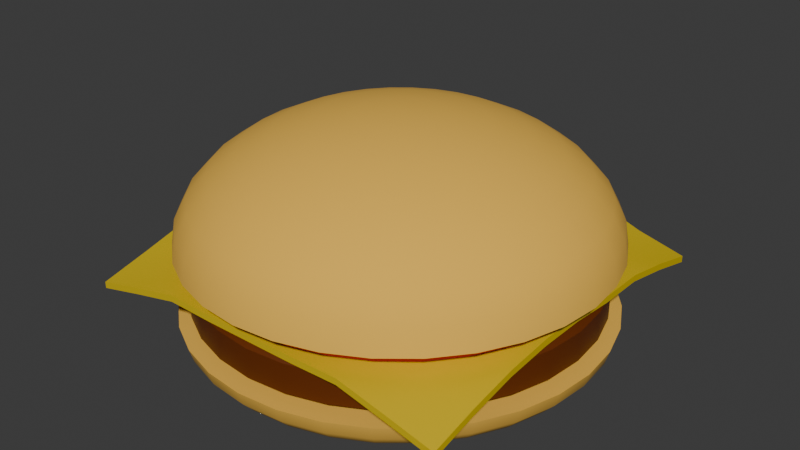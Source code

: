 # Source: burger.blend  (saved by Blender 4.4.30; exported with 4.5.12 LTS)
import bpy
from mathutils import Matrix  # noqa: F401  (used for matrix-valued properties, if any)

bpy.ops.wm.read_factory_settings(use_empty=True)
scene = bpy.context.scene
scene.name = 'Scene'

# ---- collections
col_collection = bpy.data.collections.new('Collection'); scene.collection.children.link(col_collection)

# ---- materials (node trees are filled in below, after node groups)
mat_bun = bpy.data.materials.new('bun')
mat_material_002 = bpy.data.materials.new('Material.002')
mat_material_001 = bpy.data.materials.new('Material.001')
mat_material_003 = bpy.data.materials.new('Material.003')

# ---- node groups
ng_smooth_by_angle = bpy.data.node_groups.new('Smooth by Angle', 'GeometryNodeTree')
_s = ng_smooth_by_angle.interface.new_socket(name='Mesh', in_out='OUTPUT', socket_type='NodeSocketGeometry')
_s = ng_smooth_by_angle.interface.new_socket(name='Mesh', in_out='INPUT', socket_type='NodeSocketGeometry')
_s = ng_smooth_by_angle.interface.new_socket(name='Angle', in_out='INPUT', socket_type='NodeSocketFloat')
_s.subtype = 'ANGLE'
_s.default_value = 0.5236
_s.min_value = 0.0
_s.max_value = 3.142
_s.description = 'Maximum face angle for smooth edges'
_s = ng_smooth_by_angle.interface.new_socket(name='Ignore Sharpness', in_out='INPUT', socket_type='NodeSocketBool')
_s.force_non_field = True
ng_smooth_by_angle.description = 'Set the sharpness of mesh edges based on the angle between the neighboring faces'
ng_smooth_by_angle.is_modifier = True
_N = ng_smooth_by_angle.nodes; _L = ng_smooth_by_angle.links
n0 = _N.new('GeometryNodeSetShadeSmooth'); n0.name = 'Set Shade Smooth'; n0.location = (120, -80)
n0.domain = 'EDGE'
n1 = _N.new('GeometryNodeSetShadeSmooth'); n1.name = 'Set Shade Smooth.001'; n1.location = (300, -80)
n2 = _N.new('NodeGroupOutput'); n2.name = 'Group Output'; n2.location = (480, -80)
n3 = _N.new('GeometryNodeInputMeshEdgeAngle'); n3.name = 'Edge Angle'; n3.location = (-440, -240)
n4 = _N.new('NodeGroupInput'); n4.name = 'Group Input'; n4.location = (-80, -80)
n5 = _N.new('GeometryNodeInputEdgeSmooth'); n5.name = 'Is Edge Smooth'; n5.location = (-260, -120)
n6 = _N.new('GeometryNodeInputShadeSmooth'); n6.name = 'Is Shade Smooth'; n6.location = (-440, -397)
n7 = _N.new('FunctionNodeCompare'); n7.name = 'Compare'; n7.location = (-260, -260)
n7.operation = 'LESS_EQUAL'
n7.inputs[6].default_value = (0.0, 0.0, 0.0, 0.0)
n7.inputs[7].default_value = (0.0, 0.0, 0.0, 0.0)
n8 = _N.new('FunctionNodeBooleanMath'); n8.name = 'Boolean Math.001'; n8.location = (-80, -260)
n9 = _N.new('NodeGroupInput'); n9.name = 'Group Input.001'; n9.location = (-440, -329)
n10 = _N.new('NodeGroupInput'); n10.name = 'Group Input.002'; n10.location = (-259, -189)
n11 = _N.new('FunctionNodeBooleanMath'); n11.name = 'Boolean Math'; n11.location = (-80, -149)
n11.operation = 'OR'
n12 = _N.new('FunctionNodeBooleanMath'); n12.name = 'Boolean Math.002'; n12.location = (-260, -380)
n12.operation = 'OR'
n13 = _N.new('NodeGroupInput'); n13.name = 'Group Input.003'; n13.location = (-440, -460)
_L.new(n3.outputs[0], n7.inputs[0])
_L.new(n1.outputs[0], n2.inputs[0])
_L.new(n9.outputs[1], n7.inputs[1])
_L.new(n7.outputs[0], n8.inputs[0])
_L.new(n4.outputs[0], n0.inputs[0])
_L.new(n0.outputs[0], n1.inputs[0])
_L.new(n8.outputs[0], n0.inputs[2])
_L.new(n10.outputs[2], n11.inputs[1])
_L.new(n5.outputs[0], n11.inputs[0])
_L.new(n11.outputs[0], n0.inputs[1])
_L.new(n13.outputs[2], n12.inputs[1])
_L.new(n6.outputs[0], n12.inputs[0])
_L.new(n12.outputs[0], n8.inputs[1])
n2.is_active_output = True

# ---- material node trees
mat_bun.use_nodes = True; mat_bun.node_tree.nodes.clear()
_N = mat_bun.node_tree.nodes; _L = mat_bun.node_tree.links
n0 = _N.new('ShaderNodeBsdfPrincipled'); n0.name = 'Principled BSDF'; n0.location = (10, 300)
n0.inputs[0].default_value = (0.8712, 0.4959, 0.06258, 1.0)
n0.inputs[2].default_value = 1.0
n1 = _N.new('ShaderNodeOutputMaterial'); n1.name = 'Material Output'; n1.location = (300, 300)
_L.new(n0.outputs[0], n1.inputs[0])
n1.is_active_output = True
mat_material_002.use_nodes = True; mat_material_002.node_tree.nodes.clear()
_N = mat_material_002.node_tree.nodes; _L = mat_material_002.node_tree.links
n0 = _N.new('ShaderNodeBsdfPrincipled'); n0.name = 'Principled BSDF'; n0.location = (10, 300)
n0.inputs[0].default_value = (0.1263, 0.02433, 0.0, 1.0)
n1 = _N.new('ShaderNodeOutputMaterial'); n1.name = 'Material Output'; n1.location = (300, 300)
_L.new(n0.outputs[0], n1.inputs[0])
n1.is_active_output = True
mat_material_001.use_nodes = True; mat_material_001.node_tree.nodes.clear()
_N = mat_material_001.node_tree.nodes; _L = mat_material_001.node_tree.links
n0 = _N.new('ShaderNodeBsdfPrincipled'); n0.name = 'Principled BSDF'; n0.location = (10, 300)
n0.inputs[0].default_value = (0.8004, 0.0, 0.005203, 1.0)
n1 = _N.new('ShaderNodeOutputMaterial'); n1.name = 'Material Output'; n1.location = (300, 300)
_L.new(n0.outputs[0], n1.inputs[0])
n1.is_active_output = True
mat_material_003.use_nodes = True; mat_material_003.node_tree.nodes.clear()
_N = mat_material_003.node_tree.nodes; _L = mat_material_003.node_tree.links
n0 = _N.new('ShaderNodeBsdfPrincipled'); n0.name = 'Principled BSDF'; n0.location = (10, 300)
n0.inputs[0].default_value = (0.6979, 0.5006, 0.0, 1.0)
n1 = _N.new('ShaderNodeOutputMaterial'); n1.name = 'Material Output'; n1.location = (300, 300)
_L.new(n0.outputs[0], n1.inputs[0])
n1.is_active_output = True

# ---- world
world_world = bpy.data.worlds.new('World'); scene.world = world_world
world_world.use_nodes = True; world_world.node_tree.nodes.clear()
_N = world_world.node_tree.nodes; _L = world_world.node_tree.links
n0 = _N.new('ShaderNodeOutputWorld'); n0.name = 'World Output'; n0.location = (300, 300)
n1 = _N.new('ShaderNodeBackground'); n1.name = 'Background'; n1.location = (10, 300)
n1.inputs[0].default_value = (0.05088, 0.05088, 0.05088, 1.0)
_L.new(n1.outputs[0], n0.inputs[0])
n0.is_active_output = True
world_world.color = (0.05088, 0.05088, 0.05088)
world_world.sun_shadow_jitter_overblur = 0.0

# ---- meshes
me_sphere = bpy.data.meshes.new('Sphere')
me_sphere.from_pydata([(0.0, 0.09117, 0.1114), (0.0, 0.1364, 0.08535), (0.0, 0.1609, 0.05129), (0.0, 0.1641, 0.03287), (0.006246, 0.0314, 0.1255), (0.01225, 0.06159, 0.1201), (0.01779, 0.08942, 0.1114), (0.02264, 0.1138, 0.09966), (0.02662, 0.1338, 0.08535), (0.02958, 0.1487, 0.06902), (0.0314, 0.1579, 0.05129), (0.03201, 0.1609, 0.03287), (0.01225, 0.02958, 0.1255), (0.02403, 0.05802, 0.1201), (0.03489, 0.08423, 0.1114), (0.0444, 0.1072, 0.09966), (0.05221, 0.1261, 0.08535), (0.05802, 0.1401, 0.06902), (0.06159, 0.1487, 0.05129), (0.0628, 0.1516, 0.03287), (0.01779, 0.02662, 0.1255), (0.03489, 0.05221, 0.1201), (0.05065, 0.0758, 0.1114), (0.06447, 0.09648, 0.09966), (0.0758, 0.1134, 0.08535), (0.08423, 0.1261, 0.06902), (0.08942, 0.1338, 0.05129), (0.09117, 0.1364, 0.03287), (0.02264, 0.02264, 0.1255), (0.0444, 0.0444, 0.1201), (0.06447, 0.06447, 0.1114), (0.08205, 0.08205, 0.09966), (0.09648, 0.09648, 0.08535), (0.1072, 0.1072, 0.06902), (0.1138, 0.1138, 0.05129), (0.116, 0.116, 0.03287), (0.02662, 0.01779, 0.1255), (0.05221, 0.03489, 0.1201), (0.0758, 0.05065, 0.1114), (0.09648, 0.06447, 0.09966), (0.1134, 0.0758, 0.08535), (0.1261, 0.08423, 0.06902), (0.1338, 0.08942, 0.05129), (0.1364, 0.09117, 0.03287), (0.0, 0.0, 0.1273), (0.02958, 0.01225, 0.1255), (0.05802, 0.02403, 0.1201), (0.08423, 0.03489, 0.1114), (0.1072, 0.0444, 0.09966), (0.1261, 0.05221, 0.08535), (0.1401, 0.05802, 0.06902), (0.1487, 0.06159, 0.05129), (0.1516, 0.0628, 0.03287), (0.0314, 0.006246, 0.1255), (0.06159, 0.01225, 0.1201), (0.08942, 0.01779, 0.1114), (0.1138, 0.02264, 0.09966), (0.1338, 0.02662, 0.08535), (0.1487, 0.02958, 0.06902), (0.1579, 0.0314, 0.05129), (0.1609, 0.03201, 0.03287), (0.03201, -1.834e-09, 0.1255), (0.0628, -3.668e-09, 0.1201), (0.09117, -8.558e-09, 0.1114), (0.116, 2.445e-09, 0.09966), (0.1364, -1.467e-08, 0.08535), (0.1516, 7.336e-09, 0.06902), (0.1609, -1.467e-08, 0.05129), (0.1641, -2.69e-08, 0.03287), (0.0314, -0.006246, 0.1255), (0.06159, -0.01225, 0.1201), (0.08942, -0.01779, 0.1114), (0.1138, -0.02264, 0.09966), (0.1338, -0.02662, 0.08535), (0.1487, -0.02958, 0.06902), (0.1579, -0.0314, 0.05129), (0.1609, -0.03201, 0.03287), (0.02958, -0.01225, 0.1255), (0.05802, -0.02403, 0.1201), (0.08423, -0.03489, 0.1114), (0.1072, -0.0444, 0.09966), (0.1261, -0.05221, 0.08535), (0.1401, -0.05802, 0.06902), (0.1487, -0.06159, 0.05129), (0.1516, -0.0628, 0.03287), (0.02662, -0.01779, 0.1255), (0.05221, -0.03489, 0.1201), (0.0758, -0.05065, 0.1114), (0.09648, -0.06447, 0.09966), (0.1134, -0.0758, 0.08535), (0.1261, -0.08423, 0.06902), (0.1338, -0.08942, 0.05129), (0.1364, -0.09117, 0.03287), (0.02264, -0.02264, 0.1255), (0.0444, -0.0444, 0.1201), (0.06447, -0.06447, 0.1114), (0.08205, -0.08205, 0.09966), (0.09648, -0.09648, 0.08535), (0.1072, -0.1072, 0.06902), (0.1138, -0.1138, 0.05129), (0.116, -0.116, 0.03287), (0.01779, -0.02662, 0.1255), (0.03489, -0.05221, 0.1201), (0.05065, -0.0758, 0.1114), (0.06447, -0.09648, 0.09966), (0.0758, -0.1134, 0.08535), (0.08423, -0.1261, 0.06902), (0.08942, -0.1338, 0.05129), (0.09117, -0.1364, 0.03287), (0.01225, -0.02958, 0.1255), (0.02403, -0.05802, 0.1201), (0.03489, -0.08423, 0.1114), (0.0444, -0.1072, 0.09966), (0.05221, -0.1261, 0.08535), (0.05802, -0.1401, 0.06902), (0.06159, -0.1487, 0.05129), (0.0628, -0.1516, 0.03287), (0.006246, -0.0314, 0.1255), (0.01225, -0.06159, 0.1201), (0.01779, -0.08942, 0.1114), (0.02264, -0.1138, 0.09966), (0.02662, -0.1338, 0.08535), (0.02958, -0.1487, 0.06902), (0.0314, -0.1579, 0.05129), (0.03201, -0.1609, 0.03287), (-1.223e-09, -0.03201, 0.1255), (-8.558e-09, -0.0628, 0.1201), (-1.589e-08, -0.09117, 0.1114), (-2.445e-09, -0.116, 0.09966), (-1.712e-08, -0.1364, 0.08535), (4.891e-09, -0.1516, 0.06902), (-2.201e-08, -0.1609, 0.05129), (-5.38e-08, -0.1641, 0.03287), (-0.006246, -0.0314, 0.1255), (-0.01225, -0.06159, 0.1201), (-0.01779, -0.08942, 0.1114), (-0.02264, -0.1138, 0.09966), (-0.02662, -0.1338, 0.08535), (-0.02958, -0.1487, 0.06902), (-0.0314, -0.1579, 0.05129), (-0.03201, -0.1609, 0.03287), (-0.01225, -0.02958, 0.1255), (-0.02403, -0.05802, 0.1201), (-0.03489, -0.08423, 0.1114), (-0.0444, -0.1072, 0.09966), (-0.05221, -0.1261, 0.08535), (-0.05802, -0.1401, 0.06902), (-0.06159, -0.1487, 0.05129), (-0.0628, -0.1516, 0.03287), (-0.01779, -0.02662, 0.1255), (-0.03489, -0.05221, 0.1201), (-0.05065, -0.0758, 0.1114), (-0.06447, -0.09648, 0.09966), (-0.0758, -0.1134, 0.08535), (-0.08423, -0.1261, 0.06902), (-0.08942, -0.1338, 0.05129), (-0.09117, -0.1364, 0.03287), (-0.02264, -0.02264, 0.1255), (-0.0444, -0.0444, 0.1201), (-0.06447, -0.06447, 0.1114), (-0.08205, -0.08205, 0.09966), (-0.09648, -0.09648, 0.08535), (-0.1072, -0.1072, 0.06902), (-0.1138, -0.1138, 0.05129), (-0.116, -0.116, 0.03287), (-0.02662, -0.01779, 0.1255), (-0.05221, -0.03489, 0.1201), (-0.0758, -0.05065, 0.1114), (-0.09648, -0.06447, 0.09966), (-0.1134, -0.0758, 0.08535), (-0.1261, -0.08423, 0.06902), (-0.1338, -0.08942, 0.05129), (-0.1364, -0.09117, 0.03287), (-0.02958, -0.01225, 0.1255), (-0.05802, -0.02403, 0.1201), (-0.08423, -0.03489, 0.1114), (-0.1072, -0.0444, 0.09966), (-0.1261, -0.05221, 0.08535), (-0.1401, -0.05802, 0.06902), (-0.1487, -0.06159, 0.05129), (-0.1516, -0.0628, 0.03287), (-0.0314, -0.006246, 0.1255), (-0.06159, -0.01225, 0.1201), (-0.08942, -0.01779, 0.1114), (-0.1138, -0.02264, 0.09966), (-0.1338, -0.02662, 0.08535), (-0.1487, -0.02958, 0.06902), (-0.1579, -0.0314, 0.05129), (-0.1609, -0.03201, 0.03287), (-0.03201, 3.057e-09, 0.1255), (-0.0628, 8.558e-09, 0.1201), (-0.09117, 2.445e-08, 0.1114), (-0.116, 4.891e-09, 0.09966), (-0.1364, 2.69e-08, 0.08535), (-0.1516, 2.445e-09, 0.06902), (-0.1609, 4.401e-08, 0.05129), (-0.1641, 7.336e-08, 0.03287), (-0.0314, 0.006246, 0.1255), (-0.06159, 0.01225, 0.1201), (-0.08942, 0.01779, 0.1114), (-0.1138, 0.02264, 0.09966), (-0.1338, 0.02662, 0.08535), (-0.1487, 0.02958, 0.06902), (-0.1579, 0.0314, 0.05129), (-0.1609, 0.03201, 0.03287), (-0.02958, 0.01225, 0.1255), (-0.05802, 0.02403, 0.1201), (-0.08423, 0.03489, 0.1114), (-0.1072, 0.0444, 0.09966), (-0.1261, 0.05221, 0.08535), (-0.1401, 0.05802, 0.06902), (-0.1487, 0.06159, 0.05129), (-0.1516, 0.0628, 0.03287), (-0.02662, 0.01779, 0.1255), (-0.05221, 0.03489, 0.1201), (-0.0758, 0.05065, 0.1114), (-0.09648, 0.06447, 0.09966), (-0.1134, 0.0758, 0.08535), (-0.1261, 0.08423, 0.06902), (-0.1338, 0.08942, 0.05129), (-0.1364, 0.09117, 0.03287), (-0.02264, 0.02264, 0.1255), (-0.0444, 0.0444, 0.1201), (-0.06447, 0.06447, 0.1114), (-0.08205, 0.08205, 0.09966), (-0.09648, 0.09648, 0.08535), (-0.1072, 0.1072, 0.06902), (-0.1138, 0.1138, 0.05129), (-0.116, 0.116, 0.03287), (-0.01779, 0.02662, 0.1255), (-0.03489, 0.05221, 0.1201), (-0.05065, 0.0758, 0.1114), (-0.06447, 0.09648, 0.09966), (-0.0758, 0.1134, 0.08535), (-0.08423, 0.1261, 0.06902), (-0.08942, 0.1338, 0.05129), (-0.09117, 0.1364, 0.03287), (-0.01225, 0.02958, 0.1255), (-0.02403, 0.05802, 0.1201), (-0.03489, 0.08423, 0.1114), (-0.0444, 0.1072, 0.09966), (-0.05221, 0.1261, 0.08535), (-0.05802, 0.1401, 0.06902), (-0.06159, 0.1487, 0.05129), (-0.0628, 0.1516, 0.03287), (-0.006246, 0.0314, 0.1255), (-0.01225, 0.06159, 0.1201), (-0.01779, 0.08942, 0.1114), (-0.02264, 0.1138, 0.09966), (-0.02662, 0.1338, 0.08535), (-0.02958, 0.1487, 0.06902), (-0.0314, 0.1579, 0.05129), (-0.03201, 0.1609, 0.03287), (2.445e-09, 0.03201, 0.1255), (1.1e-08, 0.0628, 0.1201), (1.467e-08, 0.116, 0.09966), (9.781e-09, 0.1516, 0.06902), (0.0, -0.1364, -0.04928), (0.0, -0.1609, -0.02956), (0.0, -0.1641, -0.01889), (0.02662, -0.1338, -0.04928), (0.02958, -0.1487, -0.03982), (0.0314, -0.1579, -0.02956), (0.03201, -0.1609, -0.01889), (0.05221, -0.1261, -0.04928), (0.05802, -0.1401, -0.03982), (0.06159, -0.1487, -0.02956), (0.0628, -0.1516, -0.01889), (0.0758, -0.1134, -0.04928), (0.08423, -0.1261, -0.03982), (0.08942, -0.1338, -0.02956), (0.09117, -0.1364, -0.01889), (0.09648, -0.09648, -0.04928), (0.1072, -0.1072, -0.03982), (0.1138, -0.1138, -0.02956), (0.116, -0.116, -0.01889), (0.1134, -0.0758, -0.04928), (0.1261, -0.08423, -0.03982), (0.1338, -0.08942, -0.02956), (0.1364, -0.09117, -0.01889), (0.1261, -0.05221, -0.04928), (0.1401, -0.05802, -0.03982), (0.1487, -0.06159, -0.02956), (0.1516, -0.0628, -0.01889), (0.1338, -0.02662, -0.04928), (0.1487, -0.02958, -0.03982), (0.1579, -0.0314, -0.02956), (0.1609, -0.03201, -0.01889), (0.1364, 2.213e-08, -0.04928), (0.1516, -1.302e-09, -0.03982), (0.1609, 1.916e-08, -0.02956), (0.1641, 2.977e-08, -0.01889), (0.1338, 0.02662, -0.04928), (0.1487, 0.02958, -0.03982), (0.1579, 0.0314, -0.02956), (0.1609, 0.03201, -0.01889), (0.1261, 0.05221, -0.04928), (0.1401, 0.05802, -0.03982), (0.1487, 0.06159, -0.02956), (0.1516, 0.0628, -0.01889), (0.1134, 0.0758, -0.04928), (0.1261, 0.08423, -0.03982), (0.1338, 0.08942, -0.02956), (0.1364, 0.09117, -0.01889), (0.09648, 0.09648, -0.04928), (0.1072, 0.1072, -0.03982), (0.1138, 0.1138, -0.02956), (0.116, 0.116, -0.01889), (0.0758, 0.1134, -0.04928), (0.08423, 0.1261, -0.03982), (0.08942, 0.1338, -0.02956), (0.09117, 0.1364, -0.01889), (0.05221, 0.1261, -0.04928), (0.05802, 0.1401, -0.03982), (0.06159, 0.1487, -0.02956), (0.0628, 0.1516, -0.01889), (0.02662, 0.1338, -0.04928), (0.02958, 0.1487, -0.03982), (0.0314, 0.1579, -0.02956), (0.03201, 0.1609, -0.01889), (-1.712e-08, 0.1364, -0.04928), (4.891e-09, 0.1516, -0.03982), (-2.201e-08, 0.1609, -0.02956), (-5.38e-08, 0.1641, -0.01889), (-0.02662, 0.1338, -0.04928), (-0.02958, 0.1487, -0.03982), (-0.0314, 0.1579, -0.02956), (-0.03201, 0.1609, -0.01889), (-0.05221, 0.1261, -0.04928), (-0.05802, 0.1401, -0.03982), (-0.06159, 0.1487, -0.02956), (-0.0628, 0.1516, -0.01889), (-0.0758, 0.1134, -0.04928), (-0.08423, 0.1261, -0.03982), (-0.08942, 0.1338, -0.02956), (-0.09117, 0.1364, -0.01889), (-0.09648, 0.09648, -0.04928), (-0.1072, 0.1072, -0.03982), (-0.1138, 0.1138, -0.02956), (-0.116, 0.116, -0.01889), (-0.1134, 0.0758, -0.04928), (-0.1261, 0.08423, -0.03982), (-0.1338, 0.08942, -0.02956), (-0.1364, 0.09117, -0.01889), (-0.1261, 0.05221, -0.04928), (-0.1401, 0.05802, -0.03982), (-0.1487, 0.06159, -0.02956), (-0.1516, 0.0628, -0.01889), (-0.1338, 0.02662, -0.04928), (-0.1487, 0.02958, -0.03982), (-0.1579, 0.0314, -0.02956), (-0.1609, 0.03201, -0.01889), (-0.1364, -1.944e-08, -0.04928), (-0.1516, 3.588e-09, -0.03982), (-0.1609, -3.953e-08, -0.02956), (-0.1641, -7.048e-08, -0.01889), (-0.1338, -0.02662, -0.04928), (-0.1487, -0.02958, -0.03982), (-0.1579, -0.0314, -0.02956), (-0.1609, -0.03201, -0.01889), (-0.1261, -0.05221, -0.04928), (-0.1401, -0.05802, -0.03982), (-0.1487, -0.06159, -0.02956), (-0.1516, -0.0628, -0.01889), (-0.1134, -0.0758, -0.04928), (-0.1261, -0.08423, -0.03982), (-0.1338, -0.08942, -0.02956), (-0.1364, -0.09117, -0.01889), (-0.09648, -0.09648, -0.04928), (-0.1072, -0.1072, -0.03982), (-0.1138, -0.1138, -0.02956), (-0.116, -0.116, -0.01889), (-0.0758, -0.1134, -0.04928), (-0.08423, -0.1261, -0.03982), (-0.08942, -0.1338, -0.02956), (-0.09117, -0.1364, -0.01889), (-0.05221, -0.1261, -0.04928), (-0.05802, -0.1401, -0.03982), (-0.06159, -0.1487, -0.02956), (-0.0628, -0.1516, -0.01889), (-0.02662, -0.1338, -0.04928), (-0.02958, -0.1487, -0.03982), (-0.0314, -0.1579, -0.02956), (-0.03201, -0.1609, -0.01889), (9.781e-09, -0.1516, -0.03982)], [], [(255, 0, 6, 7), (1, 255, 7, 8), (256, 1, 8, 9), (2, 256, 9, 10), (3, 2, 10, 11), (253, 44, 4), (254, 253, 4, 5), (0, 254, 5, 6), (6, 5, 13, 14), (7, 6, 14, 15), (8, 7, 15, 16), (9, 8, 16, 17), (10, 9, 17, 18), (11, 10, 18, 19), (4, 44, 12), (5, 4, 12, 13), (18, 17, 25, 26), (19, 18, 26, 27), (12, 44, 20), (13, 12, 20, 21), (14, 13, 21, 22), (15, 14, 22, 23), (16, 15, 23, 24), (17, 16, 24, 25), (22, 21, 29, 30), (23, 22, 30, 31), (24, 23, 31, 32), (25, 24, 32, 33), (26, 25, 33, 34), (27, 26, 34, 35), (20, 44, 28), (21, 20, 28, 29), (34, 33, 41, 42), (35, 34, 42, 43), (28, 44, 36), (29, 28, 36, 37), (30, 29, 37, 38), (31, 30, 38, 39), (32, 31, 39, 40), (33, 32, 40, 41), (39, 38, 47, 48), (40, 39, 48, 49), (41, 40, 49, 50), (42, 41, 50, 51), (43, 42, 51, 52), (36, 44, 45), (37, 36, 45, 46), (38, 37, 46, 47), (52, 51, 59, 60), (45, 44, 53), (46, 45, 53, 54), (47, 46, 54, 55), (48, 47, 55, 56), (49, 48, 56, 57), (50, 49, 57, 58), (51, 50, 58, 59), (57, 56, 64, 65), (58, 57, 65, 66), (59, 58, 66, 67), (60, 59, 67, 68), (53, 44, 61), (54, 53, 61, 62), (55, 54, 62, 63), (56, 55, 63, 64), (61, 44, 69), (62, 61, 69, 70), (63, 62, 70, 71), (64, 63, 71, 72), (65, 64, 72, 73), (66, 65, 73, 74), (67, 66, 74, 75), (68, 67, 75, 76), (73, 72, 80, 81), (74, 73, 81, 82), (75, 74, 82, 83), (76, 75, 83, 84), (69, 44, 77), (70, 69, 77, 78), (71, 70, 78, 79), (72, 71, 79, 80), (78, 77, 85, 86), (79, 78, 86, 87), (80, 79, 87, 88), (81, 80, 88, 89), (82, 81, 89, 90), (83, 82, 90, 91), (84, 83, 91, 92), (77, 44, 85), (90, 89, 97, 98), (91, 90, 98, 99), (92, 91, 99, 100), (85, 44, 93), (86, 85, 93, 94), (87, 86, 94, 95), (88, 87, 95, 96), (89, 88, 96, 97), (94, 93, 101, 102), (95, 94, 102, 103), (96, 95, 103, 104), (97, 96, 104, 105), (98, 97, 105, 106), (99, 98, 106, 107), (100, 99, 107, 108), (93, 44, 101), (106, 105, 113, 114), (107, 106, 114, 115), (108, 107, 115, 116), (101, 44, 109), (102, 101, 109, 110), (103, 102, 110, 111), (104, 103, 111, 112), (105, 104, 112, 113), (111, 110, 118, 119), (112, 111, 119, 120), (113, 112, 120, 121), (114, 113, 121, 122), (115, 114, 122, 123), (116, 115, 123, 124), (109, 44, 117), (110, 109, 117, 118), (123, 122, 130, 131), (124, 123, 131, 132), (117, 44, 125), (118, 117, 125, 126), (119, 118, 126, 127), (120, 119, 127, 128), (121, 120, 128, 129), (122, 121, 129, 130), (128, 127, 135, 136), (129, 128, 136, 137), (130, 129, 137, 138), (131, 130, 138, 139), (132, 131, 139, 140), (125, 44, 133), (126, 125, 133, 134), (127, 126, 134, 135), (140, 139, 147, 148), (133, 44, 141), (134, 133, 141, 142), (135, 134, 142, 143), (136, 135, 143, 144), (137, 136, 144, 145), (138, 137, 145, 146), (139, 138, 146, 147), (144, 143, 151, 152), (145, 144, 152, 153), (146, 145, 153, 154), (147, 146, 154, 155), (148, 147, 155, 156), (141, 44, 149), (142, 141, 149, 150), (143, 142, 150, 151), (156, 155, 163, 164), (149, 44, 157), (150, 149, 157, 158), (151, 150, 158, 159), (152, 151, 159, 160), (153, 152, 160, 161), (154, 153, 161, 162), (155, 154, 162, 163), (161, 160, 168, 169), (162, 161, 169, 170), (163, 162, 170, 171), (164, 163, 171, 172), (157, 44, 165), (158, 157, 165, 166), (159, 158, 166, 167), (160, 159, 167, 168), (165, 44, 173), (166, 165, 173, 174), (167, 166, 174, 175), (168, 167, 175, 176), (169, 168, 176, 177), (170, 169, 177, 178), (171, 170, 178, 179), (172, 171, 179, 180), (177, 176, 184, 185), (178, 177, 185, 186), (179, 178, 186, 187), (180, 179, 187, 188), (173, 44, 181), (174, 173, 181, 182), (175, 174, 182, 183), (176, 175, 183, 184), (182, 181, 189, 190), (183, 182, 190, 191), (184, 183, 191, 192), (185, 184, 192, 193), (186, 185, 193, 194), (187, 186, 194, 195), (188, 187, 195, 196), (181, 44, 189), (194, 193, 201, 202), (195, 194, 202, 203), (196, 195, 203, 204), (189, 44, 197), (190, 189, 197, 198), (191, 190, 198, 199), (192, 191, 199, 200), (193, 192, 200, 201), (199, 198, 206, 207), (200, 199, 207, 208), (201, 200, 208, 209), (202, 201, 209, 210), (203, 202, 210, 211), (204, 203, 211, 212), (197, 44, 205), (198, 197, 205, 206), (211, 210, 218, 219), (212, 211, 219, 220), (205, 44, 213), (206, 205, 213, 214), (207, 206, 214, 215), (208, 207, 215, 216), (209, 208, 216, 217), (210, 209, 217, 218), (215, 214, 222, 223), (216, 215, 223, 224), (217, 216, 224, 225), (218, 217, 225, 226), (219, 218, 226, 227), (220, 219, 227, 228), (213, 44, 221), (214, 213, 221, 222), (227, 226, 234, 235), (228, 227, 235, 236), (221, 44, 229), (222, 221, 229, 230), (223, 222, 230, 231), (224, 223, 231, 232), (225, 224, 232, 233), (226, 225, 233, 234), (232, 231, 239, 240), (233, 232, 240, 241), (234, 233, 241, 242), (235, 234, 242, 243), (236, 235, 243, 244), (229, 44, 237), (230, 229, 237, 238), (231, 230, 238, 239), (244, 243, 251, 252), (237, 44, 245), (11, 19, 27, 35, 43, 52, 60, 68, 76, 84, 92, 100, 108, 116, 124, 132, 140, 148, 156, 164, 172, 180, 188, 196, 204, 212, 220, 228, 236, 244, 252, 3), (238, 237, 245, 246), (239, 238, 246, 247), (240, 239, 247, 248), (241, 240, 248, 249), (242, 241, 249, 250), (243, 242, 250, 251), (248, 247, 0, 255), (249, 248, 255, 1), (250, 249, 1, 256), (251, 250, 256, 2), (252, 251, 2, 3), (245, 44, 253), (246, 245, 253, 254), (247, 246, 254, 0), (384, 257, 260, 261), (258, 384, 261, 262), (259, 258, 262, 263), (261, 260, 264, 265), (262, 261, 265, 266), (263, 262, 266, 267), (266, 265, 269, 270), (267, 266, 270, 271), (265, 264, 268, 269), (269, 268, 272, 273), (270, 269, 273, 274), (271, 270, 274, 275), (274, 273, 277, 278), (275, 274, 278, 279), (273, 272, 276, 277), (277, 276, 280, 281), (278, 277, 281, 282), (279, 278, 282, 283), (283, 282, 286, 287), (281, 280, 284, 285), (282, 281, 285, 286), (285, 284, 288, 289), (286, 285, 289, 290), (287, 286, 290, 291), (289, 288, 292, 293), (290, 289, 293, 294), (291, 290, 294, 295), (293, 292, 296, 297), (294, 293, 297, 298), (295, 294, 298, 299), (297, 296, 300, 301), (298, 297, 301, 302), (299, 298, 302, 303), (301, 300, 304, 305), (302, 301, 305, 306), (303, 302, 306, 307), (305, 304, 308, 309), (306, 305, 309, 310), (307, 306, 310, 311), (309, 308, 312, 313), (310, 309, 313, 314), (311, 310, 314, 315), (313, 312, 316, 317), (314, 313, 317, 318), (315, 314, 318, 319), (318, 317, 321, 322), (319, 318, 322, 323), (317, 316, 320, 321), (321, 320, 324, 325), (322, 321, 325, 326), (323, 322, 326, 327), (327, 326, 330, 331), (325, 324, 328, 329), (326, 325, 329, 330), (329, 328, 332, 333), (330, 329, 333, 334), (331, 330, 334, 335), (335, 334, 338, 339), (333, 332, 336, 337), (334, 333, 337, 338), (337, 336, 340, 341), (338, 337, 341, 342), (339, 338, 342, 343), (341, 340, 344, 345), (342, 341, 345, 346), (343, 342, 346, 347), (345, 344, 348, 349), (346, 345, 349, 350), (347, 346, 350, 351), (349, 348, 352, 353), (350, 349, 353, 354), (351, 350, 354, 355), (353, 352, 356, 357), (354, 353, 357, 358), (355, 354, 358, 359), (357, 356, 360, 361), (358, 357, 361, 362), (359, 358, 362, 363), (362, 361, 365, 366), (363, 362, 366, 367), (361, 360, 364, 365), (365, 364, 368, 369), (366, 365, 369, 370), (367, 366, 370, 371), (370, 369, 373, 374), (371, 370, 374, 375), (369, 368, 372, 373), (373, 372, 376, 377), (374, 373, 377, 378), (375, 374, 378, 379), (379, 378, 382, 383), (263, 267, 271, 275, 279, 283, 287, 291, 295, 299, 303, 307, 311, 315, 319, 323, 327, 331, 335, 339, 343, 347, 351, 355, 359, 363, 367, 371, 375, 379, 383, 259), (377, 376, 380, 381), (378, 377, 381, 382), (260, 257, 380, 376, 372, 368, 364, 360, 356, 352, 348, 344, 340, 336, 332, 328, 324, 320, 316, 312, 308, 304, 300, 296, 292, 288, 284, 280, 276, 272, 268, 264), (381, 380, 257, 384), (382, 381, 384, 258), (383, 382, 258, 259)])
me_sphere.polygons.foreach_set('use_smooth', [True] * 355)
_uv = me_sphere.uv_layers.new(name='UVMap')
_uv.uv.foreach_set('vector', [0.111, 0.25, 0.1387, 0.25, 0.1387, 0.2813, 0.111, 0.2813, 0.08324, 0.25, 0.111, 0.25, 0.111, 0.2813, 0.08324, 0.2813, 0.05551, 0.25, 0.08324, 0.25, 0.08324, 0.2813, 0.05551, 0.2813, 0.02778, 0.25, 0.05551, 0.25, 0.05551, 0.2813, 0.02778, 0.2813, 4.709e-05, 0.25, 0.02778, 0.25, 0.02778, 0.2813, 4.71e-05, 0.2813, 0.1942, 0.25, 0.2219, 0.2656, 0.1942, 0.2813, 0.1664, 0.25, 0.1942, 0.25, 0.1942, 0.2813, 0.1664, 0.2813, 0.1387, 0.25, 0.1664, 0.25, 0.1664, 0.2813, 0.1387, 0.2813, 0.1387, 0.2813, 0.1664, 0.2813, 0.1664, 0.3125, 0.1387, 0.3125, 0.111, 0.2813, 0.1387, 0.2813, 0.1387, 0.3125, 0.111, 0.3125, 0.08324, 0.2813, 0.111, 0.2813, 0.111, 0.3125, 0.08324, 0.3125, 0.05551, 0.2813, 0.08324, 0.2813, 0.08324, 0.3125, 0.05551, 0.3125, 0.02778, 0.2813, 0.05551, 0.2813, 0.05551, 0.3125, 0.02778, 0.3125, 4.71e-05, 0.2813, 0.02778, 0.2813, 0.02778, 0.3125, 4.71e-05, 0.3125, 0.1942, 0.2813, 0.2219, 0.2969, 0.1942, 0.3125, 0.1664, 0.2813, 0.1942, 0.2813, 0.1942, 0.3125, 0.1664, 0.3125, 0.02778, 0.3125, 0.05551, 0.3125, 0.05551, 0.3438, 0.02778, 0.3438, 4.71e-05, 0.3125, 0.02778, 0.3125, 0.02778, 0.3438, 4.71e-05, 0.3438, 0.1942, 0.3125, 0.2219, 0.3281, 0.1942, 0.3438, 0.1664, 0.3125, 0.1942, 0.3125, 0.1942, 0.3438, 0.1664, 0.3438, 0.1387, 0.3125, 0.1664, 0.3125, 0.1664, 0.3438, 0.1387, 0.3438, 0.111, 0.3125, 0.1387, 0.3125, 0.1387, 0.3438, 0.111, 0.3438, 0.08324, 0.3125, 0.111, 0.3125, 0.111, 0.3438, 0.08324, 0.3438, 0.05551, 0.3125, 0.08324, 0.3125, 0.08324, 0.3438, 0.05551, 0.3438, 0.1387, 0.3438, 0.1664, 0.3438, 0.1664, 0.375, 0.1387, 0.375, 0.111, 0.3438, 0.1387, 0.3438, 0.1387, 0.375, 0.111, 0.375, 0.08324, 0.3438, 0.111, 0.3438, 0.111, 0.375, 0.08324, 0.375, 0.05551, 0.3438, 0.08324, 0.3438, 0.08324, 0.375, 0.05551, 0.375, 0.02778, 0.3438, 0.05551, 0.3438, 0.05551, 0.375, 0.02778, 0.375, 4.71e-05, 0.3438, 0.02778, 0.3438, 0.02778, 0.375, 4.71e-05, 0.375, 0.1942, 0.3438, 0.2219, 0.3594, 0.1942, 0.375, 0.1664, 0.3438, 0.1942, 0.3438, 0.1942, 0.375, 0.1664, 0.375, 0.02778, 0.375, 0.05551, 0.375, 0.05551, 0.4063, 0.02778, 0.4063, 4.71e-05, 0.375, 0.02778, 0.375, 0.02778, 0.4063, 4.71e-05, 0.4063, 0.1942, 0.375, 0.2219, 0.3906, 0.1942, 0.4063, 0.1664, 0.375, 0.1942, 0.375, 0.1942, 0.4063, 0.1664, 0.4063, 0.1387, 0.375, 0.1664, 0.375, 0.1664, 0.4063, 0.1387, 0.4063, 0.111, 0.375, 0.1387, 0.375, 0.1387, 0.4063, 0.111, 0.4063, 0.08324, 0.375, 0.111, 0.375, 0.111, 0.4063, 0.08324, 0.4063, 0.05551, 0.375, 0.08324, 0.375, 0.08324, 0.4063, 0.05551, 0.4063, 0.111, 0.4063, 0.1387, 0.4063, 0.1387, 0.4375, 0.111, 0.4375, 0.08324, 0.4063, 0.111, 0.4063, 0.111, 0.4375, 0.08324, 0.4375, 0.05551, 0.4063, 0.08324, 0.4063, 0.08324, 0.4375, 0.05551, 0.4375, 0.02778, 0.4063, 0.05551, 0.4063, 0.05551, 0.4375, 0.02778, 0.4375, 4.71e-05, 0.4063, 0.02778, 0.4063, 0.02778, 0.4375, 4.71e-05, 0.4375, 0.1942, 0.4063, 0.2219, 0.4219, 0.1942, 0.4375, 0.1664, 0.4063, 0.1942, 0.4063, 0.1942, 0.4375, 0.1664, 0.4375, 0.1387, 0.4063, 0.1664, 0.4063, 0.1664, 0.4375, 0.1387, 0.4375, 4.71e-05, 0.4375, 0.02778, 0.4375, 0.02778, 0.4688, 4.71e-05, 0.4688, 0.1942, 0.4375, 0.2219, 0.4531, 0.1942, 0.4688, 0.1664, 0.4375, 0.1942, 0.4375, 0.1942, 0.4688, 0.1664, 0.4688, 0.1387, 0.4375, 0.1664, 0.4375, 0.1664, 0.4688, 0.1387, 0.4688, 0.111, 0.4375, 0.1387, 0.4375, 0.1387, 0.4688, 0.111, 0.4688, 0.08324, 0.4375, 0.111, 0.4375, 0.111, 0.4688, 0.08324, 0.4688, 0.05551, 0.4375, 0.08324, 0.4375, 0.08324, 0.4688, 0.05551, 0.4688, 0.02778, 0.4375, 0.05551, 0.4375, 0.05551, 0.4688, 0.02778, 0.4688, 0.08324, 0.4688, 0.111, 0.4688, 0.111, 0.5, 0.08324, 0.5, 0.05551, 0.4688, 0.08324, 0.4688, 0.08324, 0.5, 0.05551, 0.5, 0.02778, 0.4688, 0.05551, 0.4688, 0.05551, 0.5, 0.02778, 0.5, 4.71e-05, 0.4688, 0.02778, 0.4688, 0.02778, 0.5, 4.71e-05, 0.5, 0.1942, 0.4688, 0.2219, 0.4844, 0.1942, 0.5, 0.1664, 0.4688, 0.1942, 0.4688, 0.1942, 0.5, 0.1664, 0.5, 0.1387, 0.4688, 0.1664, 0.4688, 0.1664, 0.5, 0.1387, 0.5, 0.111, 0.4688, 0.1387, 0.4688, 0.1387, 0.5, 0.111, 0.5, 0.1942, 0.5, 0.2219, 0.5156, 0.1942, 0.5312, 0.1664, 0.5, 0.1942, 0.5, 0.1942, 0.5312, 0.1664, 0.5312, 0.1387, 0.5, 0.1664, 0.5, 0.1664, 0.5312, 0.1387, 0.5312, 0.111, 0.5, 0.1387, 0.5, 0.1387, 0.5312, 0.111, 0.5312, 0.08324, 0.5, 0.111, 0.5, 0.111, 0.5312, 0.08324, 0.5312, 0.05551, 0.5, 0.08324, 0.5, 0.08324, 0.5312, 0.05551, 0.5312, 0.02778, 0.5, 0.05551, 0.5, 0.05551, 0.5312, 0.02778, 0.5312, 4.71e-05, 0.5, 0.02778, 0.5, 0.02778, 0.5312, 4.71e-05, 0.5312, 0.08324, 0.5312, 0.111, 0.5312, 0.111, 0.5625, 0.08324, 0.5625, 0.05551, 0.5312, 0.08324, 0.5312, 0.08324, 0.5625, 0.05551, 0.5625, 0.02778, 0.5312, 0.05551, 0.5312, 0.05551, 0.5625, 0.02778, 0.5625, 4.71e-05, 0.5312, 0.02778, 0.5312, 0.02778, 0.5625, 4.71e-05, 0.5625, 0.1942, 0.5312, 0.2219, 0.5469, 0.1942, 0.5625, 0.1664, 0.5312, 0.1942, 0.5312, 0.1942, 0.5625, 0.1664, 0.5625, 0.1387, 0.5312, 0.1664, 0.5312, 0.1664, 0.5625, 0.1387, 0.5625, 0.111, 0.5312, 0.1387, 0.5312, 0.1387, 0.5625, 0.111, 0.5625, 0.1664, 0.5625, 0.1942, 0.5625, 0.1942, 0.5937, 0.1664, 0.5937, 0.1387, 0.5625, 0.1664, 0.5625, 0.1664, 0.5937, 0.1387, 0.5937, 0.111, 0.5625, 0.1387, 0.5625, 0.1387, 0.5937, 0.111, 0.5937, 0.08324, 0.5625, 0.111, 0.5625, 0.111, 0.5937, 0.08324, 0.5937, 0.05551, 0.5625, 0.08324, 0.5625, 0.08324, 0.5937, 0.05551, 0.5937, 0.02778, 0.5625, 0.05551, 0.5625, 0.05551, 0.5937, 0.02778, 0.5937, 4.71e-05, 0.5625, 0.02778, 0.5625, 0.02778, 0.5937, 4.71e-05, 0.5937, 0.1942, 0.5625, 0.2219, 0.5781, 0.1942, 0.5937, 0.05551, 0.5937, 0.08324, 0.5937, 0.08324, 0.625, 0.05551, 0.625, 0.02778, 0.5937, 0.05551, 0.5937, 0.05551, 0.625, 0.02778, 0.625, 4.71e-05, 0.5937, 0.02778, 0.5937, 0.02778, 0.625, 4.711e-05, 0.625, 0.1942, 0.5937, 0.2219, 0.6094, 0.1942, 0.625, 0.1664, 0.5937, 0.1942, 0.5937, 0.1942, 0.625, 0.1664, 0.625, 0.1387, 0.5937, 0.1664, 0.5937, 0.1664, 0.625, 0.1387, 0.625, 0.111, 0.5937, 0.1387, 0.5937, 0.1387, 0.625, 0.111, 0.625, 0.08324, 0.5937, 0.111, 0.5937, 0.111, 0.625, 0.08324, 0.625, 0.1664, 0.625, 0.1942, 0.625, 0.1942, 0.6562, 0.1664, 0.6562, 0.1387, 0.625, 0.1664, 0.625, 0.1664, 0.6562, 0.1387, 0.6562, 0.111, 0.625, 0.1387, 0.625, 0.1387, 0.6562, 0.111, 0.6562, 0.08324, 0.625, 0.111, 0.625, 0.111, 0.6562, 0.08324, 0.6562, 0.05551, 0.625, 0.08324, 0.625, 0.08324, 0.6562, 0.05551, 0.6562, 0.02778, 0.625, 0.05551, 0.625, 0.05551, 0.6562, 0.02778, 0.6562, 4.711e-05, 0.625, 0.02778, 0.625, 0.02778, 0.6562, 4.711e-05, 0.6562, 0.1942, 0.625, 0.2219, 0.6406, 0.1942, 0.6562, 0.05551, 0.6562, 0.08324, 0.6562, 0.08324, 0.6875, 0.05551, 0.6875, 0.02778, 0.6562, 0.05551, 0.6562, 0.05551, 0.6875, 0.02778, 0.6875, 4.711e-05, 0.6562, 0.02778, 0.6562, 0.02778, 0.6875, 4.711e-05, 0.6875, 0.1942, 0.6562, 0.2219, 0.6719, 0.1942, 0.6875, 0.1664, 0.6562, 0.1942, 0.6562, 0.1942, 0.6875, 0.1664, 0.6875, 0.1387, 0.6562, 0.1664, 0.6562, 0.1664, 0.6875, 0.1387, 0.6875, 0.111, 0.6562, 0.1387, 0.6562, 0.1387, 0.6875, 0.111, 0.6875, 0.08324, 0.6562, 0.111, 0.6562, 0.111, 0.6875, 0.08324, 0.6875, 0.1387, 0.6875, 0.1664, 0.6875, 0.1664, 0.7187, 0.1387, 0.7187, 0.111, 0.6875, 0.1387, 0.6875, 0.1387, 0.7187, 0.111, 0.7187, 0.08324, 0.6875, 0.111, 0.6875, 0.111, 0.7187, 0.08324, 0.7187, 0.05551, 0.6875, 0.08324, 0.6875, 0.08324, 0.7187, 0.05551, 0.7187, 0.02778, 0.6875, 0.05551, 0.6875, 0.05551, 0.7187, 0.02778, 0.7187, 4.711e-05, 0.6875, 0.02778, 0.6875, 0.02778, 0.7187, 4.711e-05, 0.7187, 0.1942, 0.6875, 0.2219, 0.7031, 0.1942, 0.7187, 0.1664, 0.6875, 0.1942, 0.6875, 0.1942, 0.7187, 0.1664, 0.7187, 0.02778, 0.7187, 0.05551, 0.7187, 0.05551, 0.75, 0.02778, 0.75, 4.711e-05, 0.7187, 0.02778, 0.7187, 0.02778, 0.75, 4.711e-05, 0.75, 0.1942, 0.7187, 0.2219, 0.7344, 0.1942, 0.75, 0.1664, 0.7187, 0.1942, 0.7187, 0.1942, 0.75, 0.1664, 0.75, 0.1387, 0.7187, 0.1664, 0.7187, 0.1664, 0.75, 0.1387, 0.75, 0.111, 0.7187, 0.1387, 0.7187, 0.1387, 0.75, 0.111, 0.75, 0.08324, 0.7187, 0.111, 0.7187, 0.111, 0.75, 0.08324, 0.75, 0.05551, 0.7187, 0.08324, 0.7187, 0.08324, 0.75, 0.05551, 0.75, 0.111, 0.75, 0.1387, 0.75, 0.1387, 0.7812, 0.111, 0.7812, 0.08324, 0.75, 0.111, 0.75, 0.111, 0.7812, 0.08324, 0.7812, 0.05551, 0.75, 0.08324, 0.75, 0.08324, 0.7812, 0.05551, 0.7812, 0.02778, 0.75, 0.05551, 0.75, 0.05551, 0.7812, 0.02778, 0.7812, 4.711e-05, 0.75, 0.02778, 0.75, 0.02778, 0.7812, 4.711e-05, 0.7812, 0.1942, 0.75, 0.2219, 0.7656, 0.1942, 0.7812, 0.1664, 0.75, 0.1942, 0.75, 0.1942, 0.7812, 0.1664, 0.7812, 0.1387, 0.75, 0.1664, 0.75, 0.1664, 0.7812, 0.1387, 0.7812, 4.711e-05, 0.7812, 0.02778, 0.7812, 0.02778, 0.8125, 4.711e-05, 0.8125, 0.1942, 0.7812, 0.2219, 0.7968, 0.1942, 0.8125, 0.1664, 0.7812, 0.1942, 0.7812, 0.1942, 0.8125, 0.1664, 0.8125, 0.1387, 0.7812, 0.1664, 0.7812, 0.1664, 0.8125, 0.1387, 0.8125, 0.111, 0.7812, 0.1387, 0.7812, 0.1387, 0.8125, 0.111, 0.8125, 0.08324, 0.7812, 0.111, 0.7812, 0.111, 0.8125, 0.08324, 0.8125, 0.05551, 0.7812, 0.08324, 0.7812, 0.08324, 0.8125, 0.05551, 0.8125, 0.02778, 0.7812, 0.05551, 0.7812, 0.05551, 0.8125, 0.02778, 0.8125, 0.111, 0.8125, 0.1387, 0.8125, 0.1387, 0.8437, 0.111, 0.8437, 0.08324, 0.8125, 0.111, 0.8125, 0.111, 0.8437, 0.08324, 0.8437, 0.05551, 0.8125, 0.08324, 0.8125, 0.08324, 0.8437, 0.05551, 0.8437, 0.02778, 0.8125, 0.05551, 0.8125, 0.05551, 0.8437, 0.02778, 0.8437, 4.711e-05, 0.8125, 0.02778, 0.8125, 0.02778, 0.8437, 4.711e-05, 0.8437, 0.1942, 0.8125, 0.2219, 0.8281, 0.1942, 0.8437, 0.1664, 0.8125, 0.1942, 0.8125, 0.1942, 0.8437, 0.1664, 0.8437, 0.1387, 0.8125, 0.1664, 0.8125, 0.1664, 0.8437, 0.1387, 0.8437, 4.711e-05, 0.8437, 0.02778, 0.8437, 0.02778, 0.875, 4.711e-05, 0.875, 0.1942, 0.8437, 0.2219, 0.8593, 0.1942, 0.875, 0.1664, 0.8437, 0.1942, 0.8437, 0.1942, 0.875, 0.1664, 0.875, 0.1387, 0.8437, 0.1664, 0.8437, 0.1664, 0.875, 0.1387, 0.875, 0.111, 0.8437, 0.1387, 0.8437, 0.1387, 0.875, 0.111, 0.875, 0.08324, 0.8437, 0.111, 0.8437, 0.111, 0.875, 0.08324, 0.875, 0.05551, 0.8437, 0.08324, 0.8437, 0.08324, 0.875, 0.05551, 0.875, 0.02778, 0.8437, 0.05551, 0.8437, 0.05551, 0.875, 0.02778, 0.875, 0.08324, 0.875, 0.111, 0.875, 0.111, 0.9062, 0.08324, 0.9062, 0.05551, 0.875, 0.08324, 0.875, 0.08324, 0.9062, 0.05551, 0.9062, 0.02778, 0.875, 0.05551, 0.875, 0.05551, 0.9062, 0.02778, 0.9062, 4.711e-05, 0.875, 0.02778, 0.875, 0.02778, 0.9062, 4.711e-05, 0.9062, 0.1942, 0.875, 0.2219, 0.8906, 0.1942, 0.9062, 0.1664, 0.875, 0.1942, 0.875, 0.1942, 0.9062, 0.1664, 0.9062, 0.1387, 0.875, 0.1664, 0.875, 0.1664, 0.9062, 0.1387, 0.9062, 0.111, 0.875, 0.1387, 0.875, 0.1387, 0.9062, 0.111, 0.9062, 0.1942, 0.9062, 0.2219, 0.9218, 0.1942, 0.9375, 0.1664, 0.9062, 0.1942, 0.9062, 0.1942, 0.9375, 0.1664, 0.9375, 0.1387, 0.9062, 0.1664, 0.9062, 0.1664, 0.9375, 0.1387, 0.9375, 0.111, 0.9062, 0.1387, 0.9062, 0.1387, 0.9375, 0.111, 0.9375, 0.08324, 0.9062, 0.111, 0.9062, 0.111, 0.9375, 0.08324, 0.9375, 0.05551, 0.9062, 0.08324, 0.9062, 0.08324, 0.9375, 0.05551, 0.9375, 0.02778, 0.9062, 0.05551, 0.9062, 0.05551, 0.9375, 0.02778, 0.9375, 4.711e-05, 0.9062, 0.02778, 0.9062, 0.02778, 0.9375, 4.711e-05, 0.9375, 0.08324, 0.9375, 0.111, 0.9375, 0.111, 0.9687, 0.08324, 0.9687, 0.05551, 0.9375, 0.08324, 0.9375, 0.08324, 0.9687, 0.05551, 0.9687, 0.02778, 0.9375, 0.05551, 0.9375, 0.05551, 0.9687, 0.02778, 0.9687, 4.711e-05, 0.9375, 0.02778, 0.9375, 0.02778, 0.9687, 4.712e-05, 0.9687, 0.1942, 0.9375, 0.2219, 0.9531, 0.1942, 0.9687, 0.1664, 0.9375, 0.1942, 0.9375, 0.1942, 0.9687, 0.1664, 0.9687, 0.1387, 0.9375, 0.1664, 0.9375, 0.1664, 0.9687, 0.1387, 0.9687, 0.111, 0.9375, 0.1387, 0.9375, 0.1387, 0.9687, 0.111, 0.9687, 0.1664, 0.9687, 0.1942, 0.9687, 0.1942, 1.0, 0.1664, 1.0, 0.1387, 0.9687, 0.1664, 0.9687, 0.1664, 1.0, 0.1387, 1.0, 0.111, 0.9687, 0.1387, 0.9687, 0.1387, 1.0, 0.111, 1.0, 0.08324, 0.9687, 0.111, 0.9687, 0.111, 1.0, 0.08324, 1.0, 0.05551, 0.9687, 0.08324, 0.9687, 0.08324, 1.0, 0.05551, 1.0, 0.02778, 0.9687, 0.05551, 0.9687, 0.05551, 1.0, 0.02778, 1.0, 4.712e-05, 0.9687, 0.02778, 0.9687, 0.02778, 1.0, 4.712e-05, 1.0, 0.1942, 0.9687, 0.2219, 0.9843, 0.1942, 1.0, 0.05551, 4.708e-05, 0.08324, 4.708e-05, 0.08324, 0.03129, 0.05551, 0.03129, 0.02778, 4.708e-05, 0.05551, 4.708e-05, 0.05551, 0.03129, 0.02778, 0.03129, 4.709e-05, 4.708e-05, 0.02778, 4.708e-05, 0.02778, 0.03129, 4.709e-05, 0.03129, 0.1942, 4.707e-05, 0.2219, 0.01567, 0.1942, 0.03129, 0.1664, 4.707e-05, 0.1942, 4.707e-05, 0.1942, 0.03129, 0.1664, 0.03129, 0.1387, 4.707e-05, 0.1664, 4.707e-05, 0.1664, 0.03129, 0.1387, 0.03129, 0.111, 4.708e-05, 0.1387, 4.707e-05, 0.1387, 0.03129, 0.111, 0.03129, 0.08324, 4.708e-05, 0.111, 4.708e-05, 0.111, 0.03129, 0.08324, 0.03129, 0.1387, 0.03129, 0.1664, 0.03129, 0.1664, 0.06254, 0.1387, 0.06254, 0.111, 0.03129, 0.1387, 0.03129, 0.1387, 0.06254, 0.111, 0.06254, 0.08324, 0.03129, 0.111, 0.03129, 0.111, 0.06254, 0.08324, 0.06254, 0.05551, 0.03129, 0.08324, 0.03129, 0.08324, 0.06254, 0.05551, 0.06254, 0.02778, 0.03129, 0.05551, 0.03129, 0.05551, 0.06254, 0.02778, 0.06254, 4.709e-05, 0.03129, 0.02778, 0.03129, 0.02778, 0.06254, 4.709e-05, 0.06254, 0.1942, 0.03129, 0.2219, 0.04692, 0.1942, 0.06254, 0.1664, 0.03129, 0.1942, 0.03129, 0.1942, 0.06254, 0.1664, 0.06254, 0.02778, 0.06254, 0.05551, 0.06254, 0.05551, 0.09379, 0.02778, 0.09379, 4.709e-05, 0.06254, 0.02778, 0.06254, 0.02778, 0.09379, 4.709e-05, 0.09379, 0.1942, 0.06254, 0.2219, 0.07816, 0.1942, 0.09379, 0.1664, 0.06254, 0.1942, 0.06254, 0.1942, 0.09379, 0.1664, 0.09379, 0.1387, 0.06254, 0.1664, 0.06254, 0.1664, 0.09379, 0.1387, 0.09379, 0.111, 0.06254, 0.1387, 0.06254, 0.1387, 0.09379, 0.111, 0.09379, 0.08324, 0.06254, 0.111, 0.06254, 0.111, 0.09379, 0.08324, 0.09379, 0.05551, 0.06254, 0.08324, 0.06254, 0.08324, 0.09379, 0.05551, 0.09379, 0.1387, 0.09379, 0.1664, 0.09379, 0.1664, 0.125, 0.1387, 0.125, 0.111, 0.09379, 0.1387, 0.09379, 0.1387, 0.125, 0.111, 0.125, 0.08324, 0.09379, 0.111, 0.09379, 0.111, 0.125, 0.08324, 0.125, 0.05551, 0.09379, 0.08324, 0.09379, 0.08324, 0.125, 0.05551, 0.125, 0.02778, 0.09379, 0.05551, 0.09379, 0.05551, 0.125, 0.02778, 0.125, 4.709e-05, 0.09379, 0.02778, 0.09379, 0.02778, 0.125, 4.709e-05, 0.125, 0.1942, 0.09379, 0.2219, 0.1094, 0.1942, 0.125, 0.1664, 0.09379, 0.1942, 0.09379, 0.1942, 0.125, 0.1664, 0.125, 0.02778, 0.125, 0.05551, 0.125, 0.05551, 0.1563, 0.02778, 0.1563, 4.709e-05, 0.125, 0.02778, 0.125, 0.02778, 0.1563, 4.709e-05, 0.1563, 0.1942, 0.125, 0.2219, 0.1407, 0.1942, 0.1563, 0.1664, 0.125, 0.1942, 0.125, 0.1942, 0.1563, 0.1664, 0.1563, 0.1387, 0.125, 0.1664, 0.125, 0.1664, 0.1563, 0.1387, 0.1563, 0.111, 0.125, 0.1387, 0.125, 0.1387, 0.1563, 0.111, 0.1563, 0.08324, 0.125, 0.111, 0.125, 0.111, 0.1563, 0.08324, 0.1563, 0.05551, 0.125, 0.08324, 0.125, 0.08324, 0.1563, 0.05551, 0.1563, 0.111, 0.1563, 0.1387, 0.1563, 0.1387, 0.1875, 0.111, 0.1875, 0.08324, 0.1563, 0.111, 0.1563, 0.111, 0.1875, 0.08324, 0.1875, 0.05551, 0.1563, 0.08324, 0.1563, 0.08324, 0.1875, 0.05551, 0.1875, 0.02778, 0.1563, 0.05551, 0.1563, 0.05551, 0.1875, 0.02778, 0.1875, 4.709e-05, 0.1563, 0.02778, 0.1563, 0.02778, 0.1875, 4.709e-05, 0.1875, 0.1942, 0.1563, 0.2219, 0.1719, 0.1942, 0.1875, 0.1664, 0.1563, 0.1942, 0.1563, 0.1942, 0.1875, 0.1664, 0.1875, 0.1387, 0.1563, 0.1664, 0.1563, 0.1664, 0.1875, 0.1387, 0.1875, 4.709e-05, 0.1875, 0.02778, 0.1875, 0.02778, 0.2188, 4.709e-05, 0.2188, 0.1942, 0.1875, 0.2219, 0.2032, 0.1942, 0.2188, 4.71e-05, 0.2813, 4.71e-05, 0.3125, 4.71e-05, 0.3438, 4.71e-05, 0.375, 4.71e-05, 0.4063, 4.71e-05, 0.4375, 4.71e-05, 0.4688, 4.71e-05, 0.5, 4.71e-05, 0.5312, 4.71e-05, 0.5625, 4.71e-05, 0.5937, 4.711e-05, 0.625, 4.711e-05, 0.6562, 4.711e-05, 0.6875, 4.711e-05, 0.7187, 4.711e-05, 0.75, 4.711e-05, 0.7812, 4.711e-05, 0.8125, 4.711e-05, 0.8437, 4.711e-05, 0.875, 4.711e-05, 0.9062, 4.711e-05, 0.9375, 4.712e-05, 0.9687, 4.712e-05, 1.0, 4.709e-05, 0.03129, 4.709e-05, 0.06254, 4.709e-05, 0.09379, 4.709e-05, 0.125, 4.709e-05, 0.1563, 4.709e-05, 0.1875, 4.709e-05, 0.2188, 4.709e-05, 0.25, 0.1664, 0.1875, 0.1942, 0.1875, 0.1942, 0.2188, 0.1664, 0.2188, 0.1387, 0.1875, 0.1664, 0.1875, 0.1664, 0.2188, 0.1387, 0.2188, 0.111, 0.1875, 0.1387, 0.1875, 0.1387, 0.2188, 0.111, 0.2188, 0.08324, 0.1875, 0.111, 0.1875, 0.111, 0.2188, 0.08324, 0.2188, 0.05551, 0.1875, 0.08324, 0.1875, 0.08324, 0.2188, 0.05551, 0.2188, 0.02778, 0.1875, 0.05551, 0.1875, 0.05551, 0.2188, 0.02778, 0.2188, 0.111, 0.2188, 0.1387, 0.2188, 0.1387, 0.25, 0.111, 0.25, 0.08324, 0.2188, 0.111, 0.2188, 0.111, 0.25, 0.08324, 0.25, 0.05551, 0.2188, 0.08324, 0.2188, 0.08324, 0.25, 0.05551, 0.25, 0.02778, 0.2188, 0.05551, 0.2188, 0.05551, 0.25, 0.02778, 0.25, 4.709e-05, 0.2188, 0.02778, 0.2188, 0.02778, 0.25, 4.709e-05, 0.25, 0.1942, 0.2188, 0.2219, 0.2344, 0.1942, 0.25, 0.1664, 0.2188, 0.1942, 0.2188, 0.1942, 0.25, 0.1664, 0.25, 0.1387, 0.2188, 0.1664, 0.2188, 0.1664, 0.25, 0.1387, 0.25, 0.5, 0.5304, 0.5, 0.5842, 0.554, 0.5842, 0.56, 0.5304, 0.5, 0.472, 0.5, 0.5304, 0.56, 0.5304, 0.5637, 0.472, 0.5, 0.4113, 0.5, 0.472, 0.5637, 0.472, 0.565, 0.4113, 0.56, 0.5304, 0.554, 0.5842, 0.606, 0.5842, 0.6178, 0.5304, 0.5637, 0.472, 0.56, 0.5304, 0.6178, 0.5304, 0.625, 0.472, 0.565, 0.4113, 0.5637, 0.472, 0.625, 0.472, 0.6275, 0.4113, 0.625, 0.472, 0.6178, 0.5304, 0.671, 0.5304, 0.6815, 0.472, 0.6275, 0.4113, 0.625, 0.472, 0.6815, 0.472, 0.685, 0.4113, 0.6178, 0.5304, 0.606, 0.5842, 0.6539, 0.5842, 0.671, 0.5304, 0.671, 0.8841, 0.6539, 0.8457, 0.6958, 0.794, 0.7176, 0.8266, 0.6815, 0.472, 0.671, 0.5304, 0.7176, 0.5304, 0.731, 0.472, 0.685, 0.4113, 0.6815, 0.472, 0.731, 0.472, 0.7355, 0.4113, 0.731, 0.472, 0.7176, 0.5304, 0.671, 0.5304, 0.6815, 0.472, 0.7355, 0.4113, 0.731, 0.472, 0.6815, 0.472, 0.685, 0.4113, 0.7176, 0.8266, 0.6958, 0.794, 0.7303, 0.731, 0.7559, 0.7566, 0.671, 0.5304, 0.6539, 0.5842, 0.606, 0.5842, 0.6178, 0.5304, 0.6815, 0.472, 0.671, 0.5304, 0.6178, 0.5304, 0.625, 0.472, 0.685, 0.4113, 0.6815, 0.472, 0.625, 0.472, 0.6275, 0.4113, 0.6275, 0.4113, 0.625, 0.472, 0.5637, 0.472, 0.565, 0.4113, 0.6178, 0.5304, 0.606, 0.5842, 0.554, 0.5842, 0.56, 0.5304, 0.625, 0.472, 0.6178, 0.5304, 0.56, 0.5304, 0.5637, 0.472, 0.56, 0.5304, 0.554, 0.5842, 0.5, 0.5842, 0.5, 0.5304, 0.5637, 0.472, 0.56, 0.5304, 0.5, 0.5304, 0.5, 0.472, 0.565, 0.4113, 0.5637, 0.472, 0.5, 0.472, 0.5, 0.4113, 0.5, 0.5304, 0.5, 0.5842, 0.446, 0.5842, 0.44, 0.5304, 0.5, 0.472, 0.5, 0.5304, 0.44, 0.5304, 0.4363, 0.472, 0.5, 0.4113, 0.5, 0.472, 0.4363, 0.472, 0.435, 0.4113, 0.44, 0.5304, 0.446, 0.5842, 0.394, 0.5842, 0.3822, 0.5304, 0.4363, 0.472, 0.44, 0.5304, 0.3822, 0.5304, 0.375, 0.472, 0.435, 0.4113, 0.4363, 0.472, 0.375, 0.472, 0.3725, 0.4113, 0.3822, 0.5304, 0.394, 0.5842, 0.3461, 0.5842, 0.329, 0.5304, 0.375, 0.472, 0.3822, 0.5304, 0.329, 0.5304, 0.3185, 0.472, 0.3725, 0.4113, 0.375, 0.472, 0.3185, 0.472, 0.315, 0.4113, 0.7559, 0.2434, 0.7303, 0.269, 0.6958, 0.206, 0.7176, 0.1734, 0.3185, 0.472, 0.329, 0.5304, 0.2824, 0.5304, 0.269, 0.472, 0.315, 0.4113, 0.3185, 0.472, 0.269, 0.472, 0.2645, 0.4113, 0.7176, 0.1734, 0.6958, 0.206, 0.6539, 0.1543, 0.671, 0.1159, 0.731, 0.472, 0.7176, 0.5304, 0.671, 0.5304, 0.6815, 0.472, 0.7355, 0.4113, 0.731, 0.472, 0.6815, 0.472, 0.685, 0.4113, 0.671, 0.5304, 0.6539, 0.5842, 0.606, 0.5842, 0.6178, 0.5304, 0.6815, 0.472, 0.671, 0.5304, 0.6178, 0.5304, 0.625, 0.472, 0.685, 0.4113, 0.6815, 0.472, 0.625, 0.472, 0.6275, 0.4113, 0.6178, 0.5304, 0.606, 0.5842, 0.554, 0.5842, 0.56, 0.5304, 0.625, 0.472, 0.6178, 0.5304, 0.56, 0.5304, 0.5637, 0.472, 0.6275, 0.4113, 0.625, 0.472, 0.5637, 0.472, 0.565, 0.4113, 0.5637, 0.472, 0.56, 0.5304, 0.5, 0.5304, 0.5, 0.472, 0.565, 0.4113, 0.5637, 0.472, 0.5, 0.472, 0.5, 0.4113, 0.56, 0.5304, 0.554, 0.5842, 0.5, 0.5842, 0.5, 0.5304, 0.5, 0.5304, 0.5, 0.5842, 0.446, 0.5842, 0.44, 0.5304, 0.5, 0.472, 0.5, 0.5304, 0.44, 0.5304, 0.4363, 0.472, 0.5, 0.4113, 0.5, 0.472, 0.4363, 0.472, 0.435, 0.4113, 0.435, 0.4113, 0.4363, 0.472, 0.375, 0.472, 0.3725, 0.4113, 0.44, 0.5304, 0.446, 0.5842, 0.394, 0.5842, 0.3822, 0.5304, 0.4363, 0.472, 0.44, 0.5304, 0.3822, 0.5304, 0.375, 0.472, 0.3822, 0.5304, 0.394, 0.5842, 0.3461, 0.5842, 0.329, 0.5304, 0.375, 0.472, 0.3822, 0.5304, 0.329, 0.5304, 0.3185, 0.472, 0.3725, 0.4113, 0.375, 0.472, 0.3185, 0.472, 0.315, 0.4113, 0.315, 0.4113, 0.3185, 0.472, 0.269, 0.472, 0.2645, 0.4113, 0.329, 0.1159, 0.3461, 0.1543, 0.3042, 0.206, 0.2824, 0.1734, 0.3185, 0.472, 0.329, 0.5304, 0.2824, 0.5304, 0.269, 0.472, 0.2824, 0.1734, 0.3042, 0.206, 0.2697, 0.269, 0.2441, 0.2434, 0.269, 0.472, 0.2824, 0.5304, 0.329, 0.5304, 0.3185, 0.472, 0.2645, 0.4113, 0.269, 0.472, 0.3185, 0.472, 0.315, 0.4113, 0.329, 0.5304, 0.3461, 0.5842, 0.394, 0.5842, 0.3822, 0.5304, 0.3185, 0.472, 0.329, 0.5304, 0.3822, 0.5304, 0.375, 0.472, 0.315, 0.4113, 0.3185, 0.472, 0.375, 0.472, 0.3725, 0.4113, 0.3822, 0.5304, 0.394, 0.5842, 0.446, 0.5842, 0.44, 0.5304, 0.375, 0.472, 0.3822, 0.5304, 0.44, 0.5304, 0.4363, 0.472, 0.3725, 0.4113, 0.375, 0.472, 0.4363, 0.472, 0.435, 0.4113, 0.44, 0.5304, 0.446, 0.5842, 0.5, 0.5842, 0.5, 0.5304, 0.4363, 0.472, 0.44, 0.5304, 0.5, 0.5304, 0.5, 0.472, 0.435, 0.4113, 0.4363, 0.472, 0.5, 0.472, 0.5, 0.4113, 0.5, 0.5304, 0.5, 0.5842, 0.554, 0.5842, 0.56, 0.5304, 0.5, 0.472, 0.5, 0.5304, 0.56, 0.5304, 0.5637, 0.472, 0.5, 0.4113, 0.5, 0.472, 0.5637, 0.472, 0.565, 0.4113, 0.56, 0.5304, 0.554, 0.5842, 0.606, 0.5842, 0.6178, 0.5304, 0.5637, 0.472, 0.56, 0.5304, 0.6178, 0.5304, 0.625, 0.472, 0.565, 0.4113, 0.5637, 0.472, 0.625, 0.472, 0.6275, 0.4113, 0.625, 0.472, 0.6178, 0.5304, 0.671, 0.5304, 0.6815, 0.472, 0.6275, 0.4113, 0.625, 0.472, 0.6815, 0.472, 0.685, 0.4113, 0.6178, 0.5304, 0.606, 0.5842, 0.6539, 0.5842, 0.671, 0.5304, 0.2441, 0.7566, 0.2697, 0.731, 0.3042, 0.794, 0.2824, 0.8266, 0.6815, 0.472, 0.671, 0.5304, 0.7176, 0.5304, 0.731, 0.472, 0.685, 0.4113, 0.6815, 0.472, 0.731, 0.472, 0.7355, 0.4113, 0.269, 0.472, 0.2824, 0.5304, 0.329, 0.5304, 0.3185, 0.472, 0.2645, 0.4113, 0.269, 0.472, 0.3185, 0.472, 0.315, 0.4113, 0.2824, 0.8266, 0.3042, 0.794, 0.3461, 0.8457, 0.329, 0.8841, 0.329, 0.5304, 0.3461, 0.5842, 0.394, 0.5842, 0.3822, 0.5304, 0.3185, 0.472, 0.329, 0.5304, 0.3822, 0.5304, 0.375, 0.472, 0.315, 0.4113, 0.3185, 0.472, 0.375, 0.472, 0.3725, 0.4113, 0.3725, 0.4113, 0.375, 0.472, 0.4363, 0.472, 0.435, 0.4113, 0.565, 0.9904, 0.6275, 0.9619, 0.685, 0.9157, 0.7355, 0.8536, 0.7769, 0.7778, 0.8077, 0.6913, 0.8267, 0.5975, 0.8331, 0.5, 0.8267, 0.4025, 0.8077, 0.3087, 0.7769, 0.2222, 0.7355, 0.1464, 0.685, 0.08427, 0.6275, 0.03806, 0.565, 0.009607, 0.5, 1.192e-07, 0.435, 0.009608, 0.3725, 0.03806, 0.315, 0.08427, 0.2645, 0.1464, 0.2231, 0.2222, 0.1923, 0.3087, 0.1733, 0.4025, 0.1669, 0.5, 0.1733, 0.5975, 0.1923, 0.6913, 0.2231, 0.7778, 0.2645, 0.8536, 0.315, 0.9157, 0.3725, 0.9619, 0.435, 0.9904, 0.5, 1.0, 0.3822, 0.5304, 0.394, 0.5842, 0.446, 0.5842, 0.44, 0.5304, 0.375, 0.472, 0.3822, 0.5304, 0.44, 0.5304, 0.4363, 0.472, 0.554, 0.9077, 0.5, 0.9157, 0.446, 0.9077, 0.394, 0.8841, 0.3461, 0.8457, 0.3042, 0.794, 0.2697, 0.731, 0.2441, 0.6591, 0.2284, 0.5811, 0.2231, 0.5, 0.2284, 0.4189, 0.2441, 0.3409, 0.2697, 0.269, 0.3042, 0.206, 0.3461, 0.1543, 0.394, 0.1159, 0.446, 0.09225, 0.5, 0.08427, 0.554, 0.09225, 0.606, 0.1159, 0.6539, 0.1543, 0.6958, 0.206, 0.7303, 0.269, 0.7559, 0.3409, 0.7716, 0.4189, 0.7769, 0.5, 0.7716, 0.5811, 0.7559, 0.6591, 0.7303, 0.731, 0.6958, 0.794, 0.6539, 0.8457, 0.606, 0.8841, 0.44, 0.5304, 0.446, 0.5842, 0.5, 0.5842, 0.5, 0.5304, 0.4363, 0.472, 0.44, 0.5304, 0.5, 0.5304, 0.5, 0.472, 0.435, 0.4113, 0.4363, 0.472, 0.5, 0.472, 0.5, 0.4113])
me_sphere.materials.append(mat_bun)
me_sphere.update()
me_cylinder = bpy.data.meshes.new('Cylinder')
me_cylinder.from_pydata([(0.0, 0.1469, -0.01687), (0.0, 0.1548, -0.01145), (0.02867, 0.1441, -0.01687), (0.0302, 0.1518, -0.01145), (0.05623, 0.1358, -0.01687), (0.05923, 0.143, -0.01145), (0.08164, 0.1222, -0.01687), (0.08599, 0.1287, -0.01145), (0.1039, 0.1039, -0.01687), (0.1094, 0.1094, -0.01145), (0.1222, 0.08164, -0.01687), (0.1287, 0.08599, -0.01145), (0.1358, 0.05623, -0.01687), (0.143, 0.05923, -0.01145), (0.1441, 0.02867, -0.01687), (0.1518, 0.0302, -0.01145), (0.1469, 0.0, -0.01687), (0.1548, 0.0, -0.01145), (0.1441, -0.02867, -0.01687), (0.1518, -0.0302, -0.01145), (0.1358, -0.05623, -0.01687), (0.143, -0.05923, -0.01145), (0.1222, -0.08164, -0.01687), (0.1287, -0.08599, -0.01145), (0.1039, -0.1039, -0.01687), (0.1094, -0.1094, -0.01145), (0.08164, -0.1222, -0.01687), (0.08599, -0.1287, -0.01145), (0.05623, -0.1358, -0.01687), (0.05923, -0.143, -0.01145), (0.02867, -0.1441, -0.01687), (0.0302, -0.1518, -0.01145), (0.0, -0.1469, -0.01687), (0.0, -0.1548, -0.01145), (-0.02867, -0.1441, -0.01687), (-0.0302, -0.1518, -0.01145), (-0.05623, -0.1358, -0.01687), (-0.05923, -0.143, -0.01145), (-0.08164, -0.1222, -0.01687), (-0.08599, -0.1287, -0.01145), (-0.1039, -0.1039, -0.01687), (-0.1094, -0.1094, -0.01145), (-0.1222, -0.08164, -0.01687), (-0.1287, -0.08599, -0.01145), (-0.1358, -0.05623, -0.01687), (-0.143, -0.05923, -0.01145), (-0.1441, -0.02867, -0.01687), (-0.1518, -0.0302, -0.01145), (-0.1469, 0.0, -0.01687), (-0.1548, 0.0, -0.01145), (-0.1441, 0.02867, -0.01687), (-0.1518, 0.0302, -0.01145), (-0.1358, 0.05623, -0.01687), (-0.143, 0.05923, -0.01145), (-0.1222, 0.08164, -0.01687), (-0.1287, 0.08599, -0.01145), (-0.1039, 0.1039, -0.01687), (-0.1094, 0.1094, -0.01145), (-0.08164, 0.1222, -0.01687), (-0.08599, 0.1287, -0.01145), (-0.05623, 0.1358, -0.01687), (-0.05923, 0.143, -0.01145), (-0.02867, 0.1441, -0.01687), (-0.0302, 0.1518, -0.01145), (0.0, 0.1548, 0.01145), (0.0, 0.1469, 0.01687), (0.02867, 0.1441, 0.01687), (0.0302, 0.1518, 0.01145), (0.05623, 0.1358, 0.01687), (0.05923, 0.143, 0.01145), (0.08164, 0.1222, 0.01687), (0.08599, 0.1287, 0.01145), (0.1039, 0.1039, 0.01687), (0.1094, 0.1094, 0.01145), (0.1222, 0.08164, 0.01687), (0.1287, 0.08599, 0.01145), (0.1358, 0.05623, 0.01687), (0.143, 0.05923, 0.01145), (0.1441, 0.02867, 0.01687), (0.1518, 0.0302, 0.01145), (0.1469, 0.0, 0.01687), (0.1548, 0.0, 0.01145), (0.1441, -0.02867, 0.01687), (0.1518, -0.0302, 0.01145), (0.1358, -0.05623, 0.01687), (0.143, -0.05923, 0.01145), (0.1222, -0.08164, 0.01687), (0.1287, -0.08599, 0.01145), (0.1039, -0.1039, 0.01687), (0.1094, -0.1094, 0.01145), (0.08164, -0.1222, 0.01687), (0.08599, -0.1287, 0.01145), (0.05623, -0.1358, 0.01687), (0.05923, -0.143, 0.01145), (0.02867, -0.1441, 0.01687), (0.0302, -0.1518, 0.01145), (0.0, -0.1469, 0.01687), (0.0, -0.1548, 0.01145), (-0.02867, -0.1441, 0.01687), (-0.0302, -0.1518, 0.01145), (-0.05623, -0.1358, 0.01687), (-0.05923, -0.143, 0.01145), (-0.08164, -0.1222, 0.01687), (-0.08599, -0.1287, 0.01145), (-0.1039, -0.1039, 0.01687), (-0.1094, -0.1094, 0.01145), (-0.1222, -0.08164, 0.01687), (-0.1287, -0.08599, 0.01145), (-0.1358, -0.05623, 0.01687), (-0.143, -0.05923, 0.01145), (-0.1441, -0.02867, 0.01687), (-0.1518, -0.0302, 0.01145), (-0.1469, 0.0, 0.01687), (-0.1548, 0.0, 0.01145), (-0.1441, 0.02867, 0.01687), (-0.1518, 0.0302, 0.01145), (-0.1358, 0.05623, 0.01687), (-0.143, 0.05923, 0.01145), (-0.1222, 0.08164, 0.01687), (-0.1287, 0.08599, 0.01145), (-0.1039, 0.1039, 0.01687), (-0.1094, 0.1094, 0.01145), (-0.08164, 0.1222, 0.01687), (-0.08599, 0.1287, 0.01145), (-0.05623, 0.1358, 0.01687), (-0.05923, 0.143, 0.01145), (-0.02867, 0.1441, 0.01687), (-0.0302, 0.1518, 0.01145)], [], [(3, 67, 69, 5), (7, 71, 73, 9), (9, 73, 75, 11), (11, 75, 77, 13), (13, 77, 79, 15), (15, 79, 81, 17), (17, 81, 83, 19), (19, 83, 85, 21), (21, 85, 87, 23), (23, 87, 89, 25), (25, 89, 91, 27), (27, 91, 93, 29), (29, 93, 95, 31), (31, 95, 97, 33), (33, 97, 99, 35), (35, 99, 101, 37), (37, 101, 103, 39), (39, 103, 105, 41), (41, 105, 107, 43), (43, 107, 109, 45), (45, 109, 111, 47), (47, 111, 113, 49), (49, 113, 115, 51), (51, 115, 117, 53), (53, 117, 119, 55), (55, 119, 121, 57), (57, 121, 123, 59), (59, 123, 125, 61), (61, 125, 127, 63), (63, 127, 64, 1), (5, 69, 71, 7), (66, 65, 126, 124, 122, 120, 118, 116, 114, 112, 110, 108, 106, 104, 102, 100, 98, 96, 94, 92, 90, 88, 86, 84, 82, 80, 78, 76, 74, 72, 70, 68), (1, 3, 2, 0), (3, 5, 4, 2), (5, 7, 6, 4), (7, 9, 8, 6), (9, 11, 10, 8), (11, 13, 12, 10), (13, 15, 14, 12), (15, 17, 16, 14), (17, 19, 18, 16), (19, 21, 20, 18), (21, 23, 22, 20), (23, 25, 24, 22), (25, 27, 26, 24), (27, 29, 28, 26), (29, 31, 30, 28), (31, 33, 32, 30), (33, 35, 34, 32), (35, 37, 36, 34), (37, 39, 38, 36), (39, 41, 40, 38), (41, 43, 42, 40), (43, 45, 44, 42), (45, 47, 46, 44), (47, 49, 48, 46), (49, 51, 50, 48), (51, 53, 52, 50), (53, 55, 54, 52), (55, 57, 56, 54), (57, 59, 58, 56), (59, 61, 60, 58), (61, 63, 62, 60), (63, 1, 0, 62), (0, 2, 4, 6, 8, 10, 12, 14, 16, 18, 20, 22, 24, 26, 28, 30, 32, 34, 36, 38, 40, 42, 44, 46, 48, 50, 52, 54, 56, 58, 60, 62), (67, 64, 65, 66), (69, 67, 66, 68), (71, 69, 68, 70), (73, 71, 70, 72), (75, 73, 72, 74), (77, 75, 74, 76), (79, 77, 76, 78), (81, 79, 78, 80), (83, 81, 80, 82), (85, 83, 82, 84), (87, 85, 84, 86), (89, 87, 86, 88), (91, 89, 88, 90), (93, 91, 90, 92), (95, 93, 92, 94), (97, 95, 94, 96), (99, 97, 96, 98), (101, 99, 98, 100), (103, 101, 100, 102), (105, 103, 102, 104), (107, 105, 104, 106), (109, 107, 106, 108), (111, 109, 108, 110), (113, 111, 110, 112), (115, 113, 112, 114), (117, 115, 114, 116), (119, 117, 116, 118), (121, 119, 118, 120), (123, 121, 120, 122), (125, 123, 122, 124), (127, 125, 124, 126), (64, 127, 126, 65), (1, 64, 67, 3)])
me_cylinder.polygons.foreach_set('use_smooth', [True] * 98)
_uv = me_cylinder.uv_layers.new(name='UVMap')
_uv.uv.foreach_set('vector', [0.9688, 0.5803, 0.9688, 0.9197, 0.9375, 0.9197, 0.9375, 0.5803, 0.9062, 0.5803, 0.9062, 0.9197, 0.875, 0.9197, 0.875, 0.5803, 0.875, 0.5803, 0.875, 0.9197, 0.8438, 0.9197, 0.8438, 0.5803, 0.8438, 0.5803, 0.8438, 0.9197, 0.8125, 0.9197, 0.8125, 0.5803, 0.8125, 0.5803, 0.8125, 0.9197, 0.7812, 0.9197, 0.7812, 0.5803, 0.7812, 0.5803, 0.7812, 0.9197, 0.75, 0.9197, 0.75, 0.5803, 0.75, 0.5803, 0.75, 0.9197, 0.7188, 0.9197, 0.7188, 0.5803, 0.7188, 0.5803, 0.7188, 0.9197, 0.6875, 0.9197, 0.6875, 0.5803, 0.6875, 0.5803, 0.6875, 0.9197, 0.6562, 0.9197, 0.6562, 0.5803, 0.6562, 0.5803, 0.6562, 0.9197, 0.625, 0.9197, 0.625, 0.5803, 0.625, 0.5803, 0.625, 0.9197, 0.5938, 0.9197, 0.5938, 0.5803, 0.5938, 0.5803, 0.5938, 0.9197, 0.5625, 0.9197, 0.5625, 0.5803, 0.5625, 0.5803, 0.5625, 0.9197, 0.5312, 0.9197, 0.5312, 0.5803, 0.5312, 0.5803, 0.5312, 0.9197, 0.5, 0.9197, 0.5, 0.5803, 0.5, 0.5803, 0.5, 0.9197, 0.4688, 0.9197, 0.4688, 0.5803, 0.4688, 0.5803, 0.4688, 0.9197, 0.4375, 0.9197, 0.4375, 0.5803, 0.4375, 0.5803, 0.4375, 0.9197, 0.4062, 0.9197, 0.4062, 0.5803, 0.4062, 0.5803, 0.4062, 0.9197, 0.375, 0.9197, 0.375, 0.5803, 0.375, 0.5803, 0.375, 0.9197, 0.3438, 0.9197, 0.3438, 0.5803, 0.3438, 0.5803, 0.3438, 0.9197, 0.3125, 0.9197, 0.3125, 0.5803, 0.3125, 0.5803, 0.3125, 0.9197, 0.2812, 0.9197, 0.2812, 0.5803, 0.2812, 0.5803, 0.2812, 0.9197, 0.25, 0.9197, 0.25, 0.5803, 0.25, 0.5803, 0.25, 0.9197, 0.2188, 0.9197, 0.2188, 0.5803, 0.2188, 0.5803, 0.2188, 0.9197, 0.1875, 0.9197, 0.1875, 0.5803, 0.1875, 0.5803, 0.1875, 0.9197, 0.1562, 0.9197, 0.1562, 0.5803, 0.1562, 0.5803, 0.1562, 0.9197, 0.125, 0.9197, 0.125, 0.5803, 0.125, 0.5803, 0.125, 0.9197, 0.09375, 0.9197, 0.09375, 0.5803, 0.09375, 0.5803, 0.09375, 0.9197, 0.0625, 0.9197, 0.0625, 0.5803, 0.0625, 0.5803, 0.0625, 0.9197, 0.03125, 0.9197, 0.03125, 0.5803, 0.03125, 0.5803, 0.03125, 0.9197, 0.0, 0.9197, 0.0, 0.5803, 0.9375, 0.5803, 0.9375, 0.9197, 0.9062, 0.9197, 0.9062, 0.5803, 0.2944, 0.4735, 0.25, 0.4778, 0.2056, 0.4735, 0.1628, 0.4605, 0.1234, 0.4394, 0.08889, 0.4111, 0.06056, 0.3766, 0.0395, 0.3372, 0.02654, 0.2944, 0.02216, 0.25, 0.02654, 0.2056, 0.0395, 0.1628, 0.06056, 0.1234, 0.08889, 0.08889, 0.1234, 0.06056, 0.1628, 0.0395, 0.2056, 0.02654, 0.25, 0.02216, 0.2944, 0.02654, 0.3372, 0.0395, 0.3766, 0.06056, 0.4111, 0.08889, 0.4394, 0.1234, 0.4605, 0.1628, 0.4735, 0.2056, 0.4778, 0.25, 0.4735, 0.2944, 0.4605, 0.3372, 0.4394, 0.3766, 0.4111, 0.4111, 0.3766, 0.4394, 0.3372, 0.4605, 0.75, 0.49, 0.7968, 0.4854, 0.7944, 0.4735, 0.75, 0.4778, 0.7968, 0.4854, 0.8418, 0.4717, 0.8372, 0.4605, 0.7944, 0.4735, 0.8418, 0.4717, 0.8833, 0.4496, 0.8766, 0.4394, 0.8372, 0.4605, 0.8833, 0.4496, 0.9197, 0.4197, 0.9111, 0.4111, 0.8766, 0.4394, 0.9197, 0.4197, 0.9496, 0.3833, 0.9394, 0.3766, 0.9111, 0.4111, 0.9496, 0.3833, 0.9717, 0.3418, 0.9605, 0.3372, 0.9394, 0.3766, 0.9717, 0.3418, 0.9854, 0.2968, 0.9735, 0.2944, 0.9605, 0.3372, 0.9854, 0.2968, 0.99, 0.25, 0.9778, 0.25, 0.9735, 0.2944, 0.99, 0.25, 0.9854, 0.2032, 0.9735, 0.2056, 0.9778, 0.25, 0.9854, 0.2032, 0.9717, 0.1582, 0.9605, 0.1628, 0.9735, 0.2056, 0.9717, 0.1582, 0.9496, 0.1167, 0.9394, 0.1234, 0.9605, 0.1628, 0.9496, 0.1167, 0.9197, 0.08029, 0.9111, 0.08889, 0.9394, 0.1234, 0.9197, 0.08029, 0.8833, 0.05045, 0.8766, 0.06056, 0.9111, 0.08889, 0.8833, 0.05045, 0.8418, 0.02827, 0.8372, 0.0395, 0.8766, 0.06056, 0.8418, 0.02827, 0.7968, 0.01461, 0.7944, 0.02654, 0.8372, 0.0395, 0.7968, 0.01461, 0.75, 0.01, 0.75, 0.02216, 0.7944, 0.02654, 0.75, 0.01, 0.7032, 0.01461, 0.7056, 0.02654, 0.75, 0.02216, 0.7032, 0.01461, 0.6582, 0.02827, 0.6628, 0.0395, 0.7056, 0.02654, 0.6582, 0.02827, 0.6167, 0.05045, 0.6234, 0.06056, 0.6628, 0.0395, 0.6167, 0.05045, 0.5803, 0.08029, 0.5889, 0.08889, 0.6234, 0.06056, 0.5803, 0.08029, 0.5504, 0.1167, 0.5606, 0.1234, 0.5889, 0.08889, 0.5504, 0.1167, 0.5283, 0.1582, 0.5395, 0.1628, 0.5606, 0.1234, 0.5283, 0.1582, 0.5146, 0.2032, 0.5265, 0.2056, 0.5395, 0.1628, 0.5146, 0.2032, 0.51, 0.25, 0.5222, 0.25, 0.5265, 0.2056, 0.51, 0.25, 0.5146, 0.2968, 0.5265, 0.2944, 0.5222, 0.25, 0.5146, 0.2968, 0.5283, 0.3418, 0.5395, 0.3372, 0.5265, 0.2944, 0.5283, 0.3418, 0.5504, 0.3833, 0.5606, 0.3766, 0.5395, 0.3372, 0.5504, 0.3833, 0.5803, 0.4197, 0.5889, 0.4111, 0.5606, 0.3766, 0.5803, 0.4197, 0.6167, 0.4496, 0.6234, 0.4394, 0.5889, 0.4111, 0.6167, 0.4496, 0.6582, 0.4717, 0.6628, 0.4605, 0.6234, 0.4394, 0.6582, 0.4717, 0.7032, 0.4854, 0.7056, 0.4735, 0.6628, 0.4605, 0.7032, 0.4854, 0.75, 0.49, 0.75, 0.4778, 0.7056, 0.4735, 0.75, 0.4778, 0.7944, 0.4735, 0.8372, 0.4605, 0.8766, 0.4394, 0.9111, 0.4111, 0.9394, 0.3766, 0.9605, 0.3372, 0.9735, 0.2944, 0.9778, 0.25, 0.9735, 0.2056, 0.9605, 0.1628, 0.9394, 0.1234, 0.9111, 0.08889, 0.8766, 0.06056, 0.8372, 0.0395, 0.7944, 0.02654, 0.75, 0.02216, 0.7056, 0.02654, 0.6628, 0.0395, 0.6234, 0.06056, 0.5889, 0.08889, 0.5606, 0.1234, 0.5395, 0.1628, 0.5265, 0.2056, 0.5222, 0.25, 0.5265, 0.2944, 0.5395, 0.3372, 0.5606, 0.3766, 0.5889, 0.4111, 0.6234, 0.4394, 0.6628, 0.4605, 0.7056, 0.4735, 0.2968, 0.4854, 0.25, 0.49, 0.25, 0.4778, 0.2944, 0.4735, 0.3418, 0.4717, 0.2968, 0.4854, 0.2944, 0.4735, 0.3372, 0.4605, 0.3833, 0.4496, 0.3418, 0.4717, 0.3372, 0.4605, 0.3766, 0.4394, 0.4197, 0.4197, 0.3833, 0.4496, 0.3766, 0.4394, 0.4111, 0.4111, 0.4496, 0.3833, 0.4197, 0.4197, 0.4111, 0.4111, 0.4394, 0.3766, 0.4717, 0.3418, 0.4496, 0.3833, 0.4394, 0.3766, 0.4605, 0.3372, 0.4854, 0.2968, 0.4717, 0.3418, 0.4605, 0.3372, 0.4735, 0.2944, 0.49, 0.25, 0.4854, 0.2968, 0.4735, 0.2944, 0.4778, 0.25, 0.4854, 0.2032, 0.49, 0.25, 0.4778, 0.25, 0.4735, 0.2056, 0.4717, 0.1582, 0.4854, 0.2032, 0.4735, 0.2056, 0.4605, 0.1628, 0.4496, 0.1167, 0.4717, 0.1582, 0.4605, 0.1628, 0.4394, 0.1234, 0.4197, 0.08029, 0.4496, 0.1167, 0.4394, 0.1234, 0.4111, 0.08889, 0.3833, 0.05045, 0.4197, 0.08029, 0.4111, 0.08889, 0.3766, 0.06056, 0.3418, 0.02827, 0.3833, 0.05045, 0.3766, 0.06056, 0.3372, 0.0395, 0.2968, 0.01461, 0.3418, 0.02827, 0.3372, 0.0395, 0.2944, 0.02654, 0.25, 0.01, 0.2968, 0.01461, 0.2944, 0.02654, 0.25, 0.02216, 0.2032, 0.01461, 0.25, 0.01, 0.25, 0.02216, 0.2056, 0.02654, 0.1582, 0.02827, 0.2032, 0.01461, 0.2056, 0.02654, 0.1628, 0.0395, 0.1167, 0.05045, 0.1582, 0.02827, 0.1628, 0.0395, 0.1234, 0.06056, 0.08029, 0.08029, 0.1167, 0.05045, 0.1234, 0.06056, 0.08889, 0.08889, 0.05045, 0.1167, 0.08029, 0.08029, 0.08889, 0.08889, 0.06056, 0.1234, 0.02827, 0.1582, 0.05045, 0.1167, 0.06056, 0.1234, 0.0395, 0.1628, 0.01461, 0.2032, 0.02827, 0.1582, 0.0395, 0.1628, 0.02654, 0.2056, 0.01, 0.25, 0.01461, 0.2032, 0.02654, 0.2056, 0.02216, 0.25, 0.01461, 0.2968, 0.01, 0.25, 0.02216, 0.25, 0.02654, 0.2944, 0.02827, 0.3418, 0.01461, 0.2968, 0.02654, 0.2944, 0.0395, 0.3372, 0.05045, 0.3833, 0.02827, 0.3418, 0.0395, 0.3372, 0.06056, 0.3766, 0.08029, 0.4197, 0.05045, 0.3833, 0.06056, 0.3766, 0.08889, 0.4111, 0.1167, 0.4496, 0.08029, 0.4197, 0.08889, 0.4111, 0.1234, 0.4394, 0.1582, 0.4717, 0.1167, 0.4496, 0.1234, 0.4394, 0.1628, 0.4605, 0.2032, 0.4854, 0.1582, 0.4717, 0.1628, 0.4605, 0.2056, 0.4735, 0.25, 0.49, 0.2032, 0.4854, 0.2056, 0.4735, 0.25, 0.4778, 1.0, 0.5803, 1.0, 0.9197, 0.9688, 0.9197, 0.9688, 0.5803])
me_cylinder.materials.append(mat_material_002)
me_cylinder.update()
me_cylinder_001 = bpy.data.meshes.new('Cylinder.001')
me_cylinder_001.from_pydata([(0.0, 0.1487, -0.006829), (0.0, 0.1487, 0.006829), (0.02901, 0.1459, -0.006829), (0.02901, 0.1459, 0.006829), (0.05691, 0.1374, -0.006829), (0.05691, 0.1374, 0.006829), (0.08262, 0.1237, -0.006829), (0.08262, 0.1237, 0.006829), (0.1052, 0.1052, -0.006829), (0.1052, 0.1052, 0.006829), (0.1237, 0.08262, -0.006829), (0.1237, 0.08262, 0.006829), (0.1374, 0.05691, -0.006829), (0.1374, 0.05691, 0.006829), (0.1459, 0.02901, -0.006829), (0.1459, 0.02901, 0.006829), (0.1487, 0.0, -0.006829), (0.1487, 0.0, 0.006829), (0.1459, -0.02901, -0.006829), (0.1459, -0.02901, 0.006829), (0.1374, -0.05691, -0.006829), (0.1374, -0.05691, 0.006829), (0.1237, -0.08262, -0.006829), (0.1237, -0.08262, 0.006829), (0.1052, -0.1052, -0.006829), (0.1052, -0.1052, 0.006829), (0.08262, -0.1237, -0.006829), (0.08262, -0.1237, 0.006829), (0.05691, -0.1374, -0.006829), (0.05691, -0.1374, 0.006829), (0.02901, -0.1459, -0.006829), (0.02901, -0.1459, 0.006829), (0.0, -0.1487, -0.006829), (0.0, -0.1487, 0.006829), (-0.02901, -0.1459, -0.006829), (-0.02901, -0.1459, 0.006829), (-0.05691, -0.1374, -0.006829), (-0.05691, -0.1374, 0.006829), (-0.08262, -0.1237, -0.006829), (-0.08262, -0.1237, 0.006829), (-0.1052, -0.1052, -0.006829), (-0.1052, -0.1052, 0.006829), (-0.1237, -0.08262, -0.006829), (-0.1237, -0.08262, 0.006829), (-0.1374, -0.05691, -0.006829), (-0.1374, -0.05691, 0.006829), (-0.1459, -0.02901, -0.006829), (-0.1459, -0.02901, 0.006829), (-0.1487, 0.0, -0.006829), (-0.1487, 0.0, 0.006829), (-0.1459, 0.02901, -0.006829), (-0.1459, 0.02901, 0.006829), (-0.1374, 0.05691, -0.006829), (-0.1374, 0.05691, 0.006829), (-0.1237, 0.08262, -0.006829), (-0.1237, 0.08262, 0.006829), (-0.1052, 0.1052, -0.006829), (-0.1052, 0.1052, 0.006829), (-0.08262, 0.1237, -0.006829), (-0.08262, 0.1237, 0.006829), (-0.05691, 0.1374, -0.006829), (-0.05691, 0.1374, 0.006829), (-0.02901, 0.1459, -0.006829), (-0.02901, 0.1459, 0.006829)], [], [(0, 1, 3, 2), (2, 3, 5, 4), (4, 5, 7, 6), (6, 7, 9, 8), (8, 9, 11, 10), (10, 11, 13, 12), (12, 13, 15, 14), (14, 15, 17, 16), (16, 17, 19, 18), (18, 19, 21, 20), (20, 21, 23, 22), (22, 23, 25, 24), (24, 25, 27, 26), (26, 27, 29, 28), (28, 29, 31, 30), (30, 31, 33, 32), (32, 33, 35, 34), (34, 35, 37, 36), (36, 37, 39, 38), (38, 39, 41, 40), (40, 41, 43, 42), (42, 43, 45, 44), (44, 45, 47, 46), (46, 47, 49, 48), (48, 49, 51, 50), (50, 51, 53, 52), (52, 53, 55, 54), (54, 55, 57, 56), (56, 57, 59, 58), (58, 59, 61, 60), (3, 1, 63, 61, 59, 57, 55, 53, 51, 49, 47, 45, 43, 41, 39, 37, 35, 33, 31, 29, 27, 25, 23, 21, 19, 17, 15, 13, 11, 9, 7, 5), (60, 61, 63, 62), (62, 63, 1, 0), (0, 2, 4, 6, 8, 10, 12, 14, 16, 18, 20, 22, 24, 26, 28, 30, 32, 34, 36, 38, 40, 42, 44, 46, 48, 50, 52, 54, 56, 58, 60, 62)])
me_cylinder_001.polygons.foreach_set('use_smooth', [True] * 34)
_uv = me_cylinder_001.uv_layers.new(name='UVMap')
_uv.uv.foreach_set('vector', [1.0, 0.5, 1.0, 1.0, 0.9688, 1.0, 0.9688, 0.5, 0.9688, 0.5, 0.9688, 1.0, 0.9375, 1.0, 0.9375, 0.5, 0.9375, 0.5, 0.9375, 1.0, 0.9062, 1.0, 0.9062, 0.5, 0.9062, 0.5, 0.9062, 1.0, 0.875, 1.0, 0.875, 0.5, 0.875, 0.5, 0.875, 1.0, 0.8438, 1.0, 0.8438, 0.5, 0.8438, 0.5, 0.8438, 1.0, 0.8125, 1.0, 0.8125, 0.5, 0.8125, 0.5, 0.8125, 1.0, 0.7812, 1.0, 0.7812, 0.5, 0.7812, 0.5, 0.7812, 1.0, 0.75, 1.0, 0.75, 0.5, 0.75, 0.5, 0.75, 1.0, 0.7188, 1.0, 0.7188, 0.5, 0.7188, 0.5, 0.7188, 1.0, 0.6875, 1.0, 0.6875, 0.5, 0.6875, 0.5, 0.6875, 1.0, 0.6562, 1.0, 0.6562, 0.5, 0.6562, 0.5, 0.6562, 1.0, 0.625, 1.0, 0.625, 0.5, 0.625, 0.5, 0.625, 1.0, 0.5938, 1.0, 0.5938, 0.5, 0.5938, 0.5, 0.5938, 1.0, 0.5625, 1.0, 0.5625, 0.5, 0.5625, 0.5, 0.5625, 1.0, 0.5312, 1.0, 0.5312, 0.5, 0.5312, 0.5, 0.5312, 1.0, 0.5, 1.0, 0.5, 0.5, 0.5, 0.5, 0.5, 1.0, 0.4688, 1.0, 0.4688, 0.5, 0.4688, 0.5, 0.4688, 1.0, 0.4375, 1.0, 0.4375, 0.5, 0.4375, 0.5, 0.4375, 1.0, 0.4062, 1.0, 0.4062, 0.5, 0.4062, 0.5, 0.4062, 1.0, 0.375, 1.0, 0.375, 0.5, 0.375, 0.5, 0.375, 1.0, 0.3438, 1.0, 0.3438, 0.5, 0.3438, 0.5, 0.3438, 1.0, 0.3125, 1.0, 0.3125, 0.5, 0.3125, 0.5, 0.3125, 1.0, 0.2812, 1.0, 0.2812, 0.5, 0.2812, 0.5, 0.2812, 1.0, 0.25, 1.0, 0.25, 0.5, 0.25, 0.5, 0.25, 1.0, 0.2188, 1.0, 0.2188, 0.5, 0.2188, 0.5, 0.2188, 1.0, 0.1875, 1.0, 0.1875, 0.5, 0.1875, 0.5, 0.1875, 1.0, 0.1562, 1.0, 0.1562, 0.5, 0.1562, 0.5, 0.1562, 1.0, 0.125, 1.0, 0.125, 0.5, 0.125, 0.5, 0.125, 1.0, 0.09375, 1.0, 0.09375, 0.5, 0.09375, 0.5, 0.09375, 1.0, 0.0625, 1.0, 0.0625, 0.5, 0.2968, 0.4854, 0.25, 0.49, 0.2032, 0.4854, 0.1582, 0.4717, 0.1167, 0.4496, 0.08029, 0.4197, 0.05045, 0.3833, 0.02827, 0.3418, 0.01461, 0.2968, 0.01, 0.25, 0.01461, 0.2032, 0.02827, 0.1582, 0.05045, 0.1167, 0.08029, 0.08029, 0.1167, 0.05045, 0.1582, 0.02827, 0.2032, 0.01461, 0.25, 0.01, 0.2968, 0.01461, 0.3418, 0.02827, 0.3833, 0.05045, 0.4197, 0.08029, 0.4496, 0.1167, 0.4717, 0.1582, 0.4854, 0.2032, 0.49, 0.25, 0.4854, 0.2968, 0.4717, 0.3418, 0.4496, 0.3833, 0.4197, 0.4197, 0.3833, 0.4496, 0.3418, 0.4717, 0.0625, 0.5, 0.0625, 1.0, 0.03125, 1.0, 0.03125, 0.5, 0.03125, 0.5, 0.03125, 1.0, 0.0, 1.0, 0.0, 0.5, 0.75, 0.49, 0.7968, 0.4854, 0.8418, 0.4717, 0.8833, 0.4496, 0.9197, 0.4197, 0.9496, 0.3833, 0.9717, 0.3418, 0.9854, 0.2968, 0.99, 0.25, 0.9854, 0.2032, 0.9717, 0.1582, 0.9496, 0.1167, 0.9197, 0.08029, 0.8833, 0.05045, 0.8418, 0.02827, 0.7968, 0.01461, 0.75, 0.01, 0.7032, 0.01461, 0.6582, 0.02827, 0.6167, 0.05045, 0.5803, 0.08029, 0.5504, 0.1167, 0.5283, 0.1582, 0.5146, 0.2032, 0.51, 0.25, 0.5146, 0.2968, 0.5283, 0.3418, 0.5504, 0.3833, 0.5803, 0.4197, 0.6167, 0.4496, 0.6582, 0.4717, 0.7032, 0.4854])
me_cylinder_001.materials.append(mat_material_001)
me_cylinder_001.update()
me_plane = bpy.data.meshes.new('Plane')
me_plane.from_pydata([(-0.1517, -0.1517, -0.01935), (0.1517, -0.1517, -0.01935), (-0.1517, 0.1517, -0.02217), (0.1517, 0.1517, -0.01935), (-0.1517, -0.1517, -0.01427), (0.1517, -0.1517, -0.01427), (-0.1517, 0.1517, -0.01706), (0.1517, 0.1517, -0.01427), (-0.1517, 0.1138, -0.01286), (-0.1517, 0.07587, -0.002855), (-0.1517, 0.03794, -0.0005469), (-0.1517, 0.0, -0.0005469), (-0.1517, -0.03794, 0.0004556), (-0.1517, -0.07587, -0.0003165), (-0.1517, -0.1138, -0.01012), (-0.1138, -0.1517, -0.01031), (-0.07587, -0.1517, -0.001853), (-0.03794, -0.1517, -0.002818), (0.0, -0.1517, -0.002818), (0.03794, -0.1517, -0.002818), (0.07587, -0.1517, -0.001853), (0.1138, -0.1517, -0.01031), (0.1517, -0.1138, -0.01005), (0.1517, -0.07587, -0.00291), (0.1517, -0.03794, 0.0002744), (0.1517, 0.0, 0.0002744), (0.1517, 0.03794, -0.002872), (0.1517, 0.07587, -0.00291), (0.1517, 0.1138, -0.01005), (0.1138, 0.1517, -0.01005), (0.07587, 0.1517, 0.003323), (0.03794, 0.1517, 0.00336), (0.0, 0.1517, 0.003283), (-0.03794, 0.1517, -0.001117), (-0.07587, 0.1517, -0.001853), (-0.1138, 0.1517, -0.01286), (-0.1517, 0.1138, -0.007762), (-0.1517, 0.07587, 0.002247), (-0.1517, 0.03794, 0.004556), (-0.1517, 0.0, 0.004556), (-0.1517, -0.03794, 0.005549), (-0.1517, -0.07587, 0.004764), (-0.1517, -0.1138, -0.005044), (-0.1138, -0.1517, -0.005242), (-0.07587, -0.1517, 0.003226), (-0.03794, -0.1517, 0.002261), (0.0, -0.1517, 0.002261), (0.03794, -0.1517, 0.002261), (0.07587, -0.1517, 0.003226), (0.1138, -0.1517, -0.005242), (0.1517, -0.1138, -0.004968), (0.1517, -0.07587, 0.002169), (0.1517, -0.03794, 0.005567), (0.1517, 0.0, 0.005567), (0.1517, 0.03794, 0.002207), (0.1517, 0.07587, 0.002169), (0.1517, 0.1138, -0.004968), (0.1138, 0.1517, -0.004968), (0.07587, 0.1517, 0.008402), (0.03794, 0.1517, 0.008439), (0.0, 0.1517, 0.008367), (-0.03794, 0.1517, 0.003972), (-0.07587, 0.1517, 0.003241), (-0.1138, 0.1517, -0.007762), (-0.1138, -0.1138, -0.0004894), (-0.1138, -0.07587, 0.003278), (-0.1138, -0.03794, 0.00555), (-0.1138, 0.0, 0.004557), (-0.1138, 0.03794, 0.002285), (-0.1138, 0.07587, 0.002285), (-0.1138, 0.1138, -0.002166), (-0.07587, -0.1138, 0.003278), (-0.07587, -0.07587, 0.002285), (-0.07587, -0.03794, 0.002285), (-0.07587, 0.0, 0.002285), (-0.07587, 0.03794, 0.002285), (-0.07587, 0.07587, 0.002285), (-0.07587, 0.1138, 0.002285), (-0.03794, -0.1138, 0.002285), (-0.03794, -0.07587, 0.002285), (-0.03794, -0.03794, 0.002285), (-0.03794, 0.0, 0.002285), (-0.03794, 0.03794, 0.002285), (-0.03794, 0.07587, 0.003278), (-0.03794, 0.1138, 0.003278), (0.0, -0.1138, 0.002285), (0.0, -0.07587, 0.002285), (0.0, -0.03794, 0.002285), (0.0, 0.0, 0.003278), (0.0, 0.03794, 0.003278), (0.0, 0.07587, 0.003972), (0.0, 0.1138, 0.004805), (0.03794, -0.1138, 0.002285), (0.03794, -0.07587, 0.003278), (0.03794, -0.03794, 0.003278), (0.03794, 0.0, 0.007351), (0.03794, 0.03794, 0.008173), (0.03794, 0.07587, 0.008367), (0.03794, 0.1138, 0.008439), (0.07587, -0.1138, 0.003278), (0.07587, -0.07587, 0.003972), (0.07587, -0.03794, 0.004805), (0.07587, 0.0, 0.008367), (0.07587, 0.03794, 0.008439), (0.07587, 0.07587, 0.008439), (0.07587, 0.1138, 0.008439), (0.1138, -0.1138, 0.000349), (0.1138, -0.07587, 0.002129), (0.1138, -0.03794, 0.005567), (0.1138, 0.0, 0.005567), (0.1138, 0.03794, 0.005567), (0.1138, 0.07587, 0.005567), (0.1138, 0.1138, 0.0006279), (-0.1138, -0.1138, -0.00556), (-0.07587, -0.1138, -0.001815), (-0.03794, -0.1138, -0.002818), (0.0, -0.1138, -0.002818), (0.03794, -0.1138, -0.002818), (0.07587, -0.1138, -0.001815), (0.1138, -0.1138, -0.004726), (-0.1138, -0.07587, -0.001815), (-0.07587, -0.07587, -0.002818), (-0.03794, -0.07587, -0.002818), (0.0, -0.07587, -0.002818), (0.03794, -0.07587, -0.001815), (0.07587, -0.07587, -0.001117), (0.1138, -0.07587, -0.002767), (-0.1138, -0.03794, 0.000311), (-0.07587, -0.03794, -0.002818), (-0.03794, -0.03794, -0.002818), (0.0, -0.03794, -0.002818), (0.03794, -0.03794, -0.001815), (0.07587, -0.03794, -0.000279), (0.1138, -0.03794, 0.0004716), (-0.1138, 0.0, -0.0006915), (-0.07587, 0.0, -0.002818), (-0.03794, 0.0, -0.002818), (0.0, 0.0, -0.001815), (0.03794, 0.0, 0.002033), (0.07587, 0.0, 0.003069), (0.1138, 0.0, 0.0004716), (-0.1138, 0.03794, -0.002818), (-0.07587, 0.03794, -0.002818), (-0.03794, 0.03794, -0.002818), (0.0, 0.03794, -0.001815), (0.03794, 0.03794, 0.002869), (0.07587, 0.03794, 0.003146), (0.1138, 0.03794, 0.0004716), (-0.1138, 0.07587, -0.002818), (-0.07587, 0.07587, -0.002818), (-0.03794, 0.07587, -0.001815), (0.0, 0.07587, -0.001117), (0.03794, 0.07587, 0.003069), (0.07587, 0.07587, 0.003146), (0.1138, 0.07587, 0.0004716), (-0.1138, 0.1138, -0.007269), (-0.07587, 0.1138, -0.002818), (-0.03794, 0.1138, -0.001815), (0.0, 0.1138, -0.000279), (0.03794, 0.1138, 0.003146), (0.07587, 0.1138, 0.003146), (0.1138, 0.1138, -0.004451)], [], [(161, 29, 3, 28), (112, 56, 7, 57), (28, 3, 7, 56), (14, 0, 4, 42), (35, 2, 6, 63), (21, 1, 5, 49), (0, 15, 43, 4), (15, 16, 44, 43), (16, 17, 45, 44), (17, 18, 46, 45), (18, 19, 47, 46), (19, 20, 48, 47), (20, 21, 49, 48), (3, 29, 57, 7), (29, 30, 58, 57), (30, 31, 59, 58), (31, 32, 60, 59), (32, 33, 61, 60), (33, 34, 62, 61), (34, 35, 63, 62), (2, 8, 36, 6), (8, 9, 37, 36), (9, 10, 38, 37), (10, 11, 39, 38), (11, 12, 40, 39), (12, 13, 41, 40), (13, 14, 42, 41), (1, 22, 50, 5), (22, 23, 51, 50), (23, 24, 52, 51), (24, 25, 53, 52), (25, 26, 54, 53), (26, 27, 55, 54), (27, 28, 56, 55), (36, 70, 63, 6), (70, 77, 62, 63), (77, 84, 61, 62), (84, 91, 60, 61), (91, 98, 59, 60), (98, 105, 58, 59), (105, 112, 57, 58), (4, 43, 64, 42), (42, 64, 65, 41), (41, 65, 66, 40), (40, 66, 67, 39), (39, 67, 68, 38), (38, 68, 69, 37), (37, 69, 70, 36), (43, 44, 71, 64), (64, 71, 72, 65), (65, 72, 73, 66), (66, 73, 74, 67), (67, 74, 75, 68), (68, 75, 76, 69), (69, 76, 77, 70), (44, 45, 78, 71), (71, 78, 79, 72), (72, 79, 80, 73), (73, 80, 81, 74), (74, 81, 82, 75), (75, 82, 83, 76), (76, 83, 84, 77), (45, 46, 85, 78), (78, 85, 86, 79), (79, 86, 87, 80), (80, 87, 88, 81), (81, 88, 89, 82), (82, 89, 90, 83), (83, 90, 91, 84), (46, 47, 92, 85), (85, 92, 93, 86), (86, 93, 94, 87), (87, 94, 95, 88), (88, 95, 96, 89), (89, 96, 97, 90), (90, 97, 98, 91), (47, 48, 99, 92), (92, 99, 100, 93), (93, 100, 101, 94), (94, 101, 102, 95), (95, 102, 103, 96), (96, 103, 104, 97), (97, 104, 105, 98), (48, 49, 106, 99), (99, 106, 107, 100), (100, 107, 108, 101), (101, 108, 109, 102), (102, 109, 110, 103), (103, 110, 111, 104), (104, 111, 112, 105), (49, 5, 50, 106), (106, 50, 51, 107), (107, 51, 52, 108), (108, 52, 53, 109), (109, 53, 54, 110), (110, 54, 55, 111), (111, 55, 56, 112), (21, 119, 22, 1), (119, 126, 23, 22), (126, 133, 24, 23), (133, 140, 25, 24), (140, 147, 26, 25), (147, 154, 27, 26), (154, 161, 28, 27), (0, 14, 113, 15), (15, 113, 114, 16), (16, 114, 115, 17), (17, 115, 116, 18), (18, 116, 117, 19), (19, 117, 118, 20), (20, 118, 119, 21), (14, 13, 120, 113), (113, 120, 121, 114), (114, 121, 122, 115), (115, 122, 123, 116), (116, 123, 124, 117), (117, 124, 125, 118), (118, 125, 126, 119), (13, 12, 127, 120), (120, 127, 128, 121), (121, 128, 129, 122), (122, 129, 130, 123), (123, 130, 131, 124), (124, 131, 132, 125), (125, 132, 133, 126), (12, 11, 134, 127), (127, 134, 135, 128), (128, 135, 136, 129), (129, 136, 137, 130), (130, 137, 138, 131), (131, 138, 139, 132), (132, 139, 140, 133), (11, 10, 141, 134), (134, 141, 142, 135), (135, 142, 143, 136), (136, 143, 144, 137), (137, 144, 145, 138), (138, 145, 146, 139), (139, 146, 147, 140), (10, 9, 148, 141), (141, 148, 149, 142), (142, 149, 150, 143), (143, 150, 151, 144), (144, 151, 152, 145), (145, 152, 153, 146), (146, 153, 154, 147), (9, 8, 155, 148), (148, 155, 156, 149), (149, 156, 157, 150), (150, 157, 158, 151), (151, 158, 159, 152), (152, 159, 160, 153), (153, 160, 161, 154), (8, 2, 35, 155), (155, 35, 34, 156), (156, 34, 33, 157), (157, 33, 32, 158), (158, 32, 31, 159), (159, 31, 30, 160), (160, 30, 29, 161)])
me_plane.polygons.foreach_set('use_smooth', [True] * 160)
_uv = me_plane.uv_layers.new(name='UVMap')
_uv.uv.foreach_set('vector', [0.875, 0.875, 0.875, 1.0, 1.0, 1.0, 1.0, 0.875, 0.875, 0.875, 1.0, 0.875, 1.0, 1.0, 0.875, 1.0, 1.0, 0.875, 1.0, 1.0, 1.0, 1.0, 1.0, 0.875, 0.0, 0.125, 0.0, 0.0, 0.0, 0.0, 0.0, 0.125, 0.125, 1.0, 0.0, 1.0, 0.0, 1.0, 0.125, 1.0, 0.875, 0.0, 1.0, 0.0, 1.0, 0.0, 0.875, 0.0, 0.0, 0.0, 0.125, 0.0, 0.125, 0.0, 0.0, 0.0, 0.125, 0.0, 0.25, 0.0, 0.25, 0.0, 0.125, 0.0, 0.25, 0.0, 0.375, 0.0, 0.375, 0.0, 0.25, 0.0, 0.375, 0.0, 0.5, 0.0, 0.5, 0.0, 0.375, 0.0, 0.5, 0.0, 0.625, 0.0, 0.625, 0.0, 0.5, 0.0, 0.625, 0.0, 0.75, 0.0, 0.75, 0.0, 0.625, 0.0, 0.75, 0.0, 0.875, 0.0, 0.875, 0.0, 0.75, 0.0, 1.0, 1.0, 0.875, 1.0, 0.875, 1.0, 1.0, 1.0, 0.875, 1.0, 0.75, 1.0, 0.75, 1.0, 0.875, 1.0, 0.75, 1.0, 0.625, 1.0, 0.625, 1.0, 0.75, 1.0, 0.625, 1.0, 0.5, 1.0, 0.5, 1.0, 0.625, 1.0, 0.5, 1.0, 0.375, 1.0, 0.375, 1.0, 0.5, 1.0, 0.375, 1.0, 0.25, 1.0, 0.25, 1.0, 0.375, 1.0, 0.25, 1.0, 0.125, 1.0, 0.125, 1.0, 0.25, 1.0, 0.0, 1.0, 0.0, 0.875, 0.0, 0.875, 0.0, 1.0, 0.0, 0.875, 0.0, 0.75, 0.0, 0.75, 0.0, 0.875, 0.0, 0.75, 0.0, 0.625, 0.0, 0.625, 0.0, 0.75, 0.0, 0.625, 0.0, 0.5, 0.0, 0.5, 0.0, 0.625, 0.0, 0.5, 0.0, 0.375, 0.0, 0.375, 0.0, 0.5, 0.0, 0.375, 0.0, 0.25, 0.0, 0.25, 0.0, 0.375, 0.0, 0.25, 0.0, 0.125, 0.0, 0.125, 0.0, 0.25, 1.0, 0.0, 1.0, 0.125, 1.0, 0.125, 1.0, 0.0, 1.0, 0.125, 1.0, 0.25, 1.0, 0.25, 1.0, 0.125, 1.0, 0.25, 1.0, 0.375, 1.0, 0.375, 1.0, 0.25, 1.0, 0.375, 1.0, 0.5, 1.0, 0.5, 1.0, 0.375, 1.0, 0.5, 1.0, 0.625, 1.0, 0.625, 1.0, 0.5, 1.0, 0.625, 1.0, 0.75, 1.0, 0.75, 1.0, 0.625, 1.0, 0.75, 1.0, 0.875, 1.0, 0.875, 1.0, 0.75, 0.0, 0.875, 0.125, 0.875, 0.125, 1.0, 0.0, 1.0, 0.125, 0.875, 0.25, 0.875, 0.25, 1.0, 0.125, 1.0, 0.25, 0.875, 0.375, 0.875, 0.375, 1.0, 0.25, 1.0, 0.375, 0.875, 0.5, 0.875, 0.5, 1.0, 0.375, 1.0, 0.5, 0.875, 0.625, 0.875, 0.625, 1.0, 0.5, 1.0, 0.625, 0.875, 0.75, 0.875, 0.75, 1.0, 0.625, 1.0, 0.75, 0.875, 0.875, 0.875, 0.875, 1.0, 0.75, 1.0, 0.0, 0.0, 0.125, 0.0, 0.125, 0.125, 0.0, 0.125, 0.0, 0.125, 0.125, 0.125, 0.125, 0.25, 0.0, 0.25, 0.0, 0.25, 0.125, 0.25, 0.125, 0.375, 0.0, 0.375, 0.0, 0.375, 0.125, 0.375, 0.125, 0.5, 0.0, 0.5, 0.0, 0.5, 0.125, 0.5, 0.125, 0.625, 0.0, 0.625, 0.0, 0.625, 0.125, 0.625, 0.125, 0.75, 0.0, 0.75, 0.0, 0.75, 0.125, 0.75, 0.125, 0.875, 0.0, 0.875, 0.125, 0.0, 0.25, 0.0, 0.25, 0.125, 0.125, 0.125, 0.125, 0.125, 0.25, 0.125, 0.25, 0.25, 0.125, 0.25, 0.125, 0.25, 0.25, 0.25, 0.25, 0.375, 0.125, 0.375, 0.125, 0.375, 0.25, 0.375, 0.25, 0.5, 0.125, 0.5, 0.125, 0.5, 0.25, 0.5, 0.25, 0.625, 0.125, 0.625, 0.125, 0.625, 0.25, 0.625, 0.25, 0.75, 0.125, 0.75, 0.125, 0.75, 0.25, 0.75, 0.25, 0.875, 0.125, 0.875, 0.25, 0.0, 0.375, 0.0, 0.375, 0.125, 0.25, 0.125, 0.25, 0.125, 0.375, 0.125, 0.375, 0.25, 0.25, 0.25, 0.25, 0.25, 0.375, 0.25, 0.375, 0.375, 0.25, 0.375, 0.25, 0.375, 0.375, 0.375, 0.375, 0.5, 0.25, 0.5, 0.25, 0.5, 0.375, 0.5, 0.375, 0.625, 0.25, 0.625, 0.25, 0.625, 0.375, 0.625, 0.375, 0.75, 0.25, 0.75, 0.25, 0.75, 0.375, 0.75, 0.375, 0.875, 0.25, 0.875, 0.375, 0.0, 0.5, 0.0, 0.5, 0.125, 0.375, 0.125, 0.375, 0.125, 0.5, 0.125, 0.5, 0.25, 0.375, 0.25, 0.375, 0.25, 0.5, 0.25, 0.5, 0.375, 0.375, 0.375, 0.375, 0.375, 0.5, 0.375, 0.5, 0.5, 0.375, 0.5, 0.375, 0.5, 0.5, 0.5, 0.5, 0.625, 0.375, 0.625, 0.375, 0.625, 0.5, 0.625, 0.5, 0.75, 0.375, 0.75, 0.375, 0.75, 0.5, 0.75, 0.5, 0.875, 0.375, 0.875, 0.5, 0.0, 0.625, 0.0, 0.625, 0.125, 0.5, 0.125, 0.5, 0.125, 0.625, 0.125, 0.625, 0.25, 0.5, 0.25, 0.5, 0.25, 0.625, 0.25, 0.625, 0.375, 0.5, 0.375, 0.5, 0.375, 0.625, 0.375, 0.625, 0.5, 0.5, 0.5, 0.5, 0.5, 0.625, 0.5, 0.625, 0.625, 0.5, 0.625, 0.5, 0.625, 0.625, 0.625, 0.625, 0.75, 0.5, 0.75, 0.5, 0.75, 0.625, 0.75, 0.625, 0.875, 0.5, 0.875, 0.625, 0.0, 0.75, 0.0, 0.75, 0.125, 0.625, 0.125, 0.625, 0.125, 0.75, 0.125, 0.75, 0.25, 0.625, 0.25, 0.625, 0.25, 0.75, 0.25, 0.75, 0.375, 0.625, 0.375, 0.625, 0.375, 0.75, 0.375, 0.75, 0.5, 0.625, 0.5, 0.625, 0.5, 0.75, 0.5, 0.75, 0.625, 0.625, 0.625, 0.625, 0.625, 0.75, 0.625, 0.75, 0.75, 0.625, 0.75, 0.625, 0.75, 0.75, 0.75, 0.75, 0.875, 0.625, 0.875, 0.75, 0.0, 0.875, 0.0, 0.875, 0.125, 0.75, 0.125, 0.75, 0.125, 0.875, 0.125, 0.875, 0.25, 0.75, 0.25, 0.75, 0.25, 0.875, 0.25, 0.875, 0.375, 0.75, 0.375, 0.75, 0.375, 0.875, 0.375, 0.875, 0.5, 0.75, 0.5, 0.75, 0.5, 0.875, 0.5, 0.875, 0.625, 0.75, 0.625, 0.75, 0.625, 0.875, 0.625, 0.875, 0.75, 0.75, 0.75, 0.75, 0.75, 0.875, 0.75, 0.875, 0.875, 0.75, 0.875, 0.875, 0.0, 1.0, 0.0, 1.0, 0.125, 0.875, 0.125, 0.875, 0.125, 1.0, 0.125, 1.0, 0.25, 0.875, 0.25, 0.875, 0.25, 1.0, 0.25, 1.0, 0.375, 0.875, 0.375, 0.875, 0.375, 1.0, 0.375, 1.0, 0.5, 0.875, 0.5, 0.875, 0.5, 1.0, 0.5, 1.0, 0.625, 0.875, 0.625, 0.875, 0.625, 1.0, 0.625, 1.0, 0.75, 0.875, 0.75, 0.875, 0.75, 1.0, 0.75, 1.0, 0.875, 0.875, 0.875, 0.875, 0.0, 0.875, 0.125, 1.0, 0.125, 1.0, 0.0, 0.875, 0.125, 0.875, 0.25, 1.0, 0.25, 1.0, 0.125, 0.875, 0.25, 0.875, 0.375, 1.0, 0.375, 1.0, 0.25, 0.875, 0.375, 0.875, 0.5, 1.0, 0.5, 1.0, 0.375, 0.875, 0.5, 0.875, 0.625, 1.0, 0.625, 1.0, 0.5, 0.875, 0.625, 0.875, 0.75, 1.0, 0.75, 1.0, 0.625, 0.875, 0.75, 0.875, 0.875, 1.0, 0.875, 1.0, 0.75, 0.0, 0.0, 0.0, 0.125, 0.125, 0.125, 0.125, 0.0, 0.125, 0.0, 0.125, 0.125, 0.25, 0.125, 0.25, 0.0, 0.25, 0.0, 0.25, 0.125, 0.375, 0.125, 0.375, 0.0, 0.375, 0.0, 0.375, 0.125, 0.5, 0.125, 0.5, 0.0, 0.5, 0.0, 0.5, 0.125, 0.625, 0.125, 0.625, 0.0, 0.625, 0.0, 0.625, 0.125, 0.75, 0.125, 0.75, 0.0, 0.75, 0.0, 0.75, 0.125, 0.875, 0.125, 0.875, 0.0, 0.0, 0.125, 0.0, 0.25, 0.125, 0.25, 0.125, 0.125, 0.125, 0.125, 0.125, 0.25, 0.25, 0.25, 0.25, 0.125, 0.25, 0.125, 0.25, 0.25, 0.375, 0.25, 0.375, 0.125, 0.375, 0.125, 0.375, 0.25, 0.5, 0.25, 0.5, 0.125, 0.5, 0.125, 0.5, 0.25, 0.625, 0.25, 0.625, 0.125, 0.625, 0.125, 0.625, 0.25, 0.75, 0.25, 0.75, 0.125, 0.75, 0.125, 0.75, 0.25, 0.875, 0.25, 0.875, 0.125, 0.0, 0.25, 0.0, 0.375, 0.125, 0.375, 0.125, 0.25, 0.125, 0.25, 0.125, 0.375, 0.25, 0.375, 0.25, 0.25, 0.25, 0.25, 0.25, 0.375, 0.375, 0.375, 0.375, 0.25, 0.375, 0.25, 0.375, 0.375, 0.5, 0.375, 0.5, 0.25, 0.5, 0.25, 0.5, 0.375, 0.625, 0.375, 0.625, 0.25, 0.625, 0.25, 0.625, 0.375, 0.75, 0.375, 0.75, 0.25, 0.75, 0.25, 0.75, 0.375, 0.875, 0.375, 0.875, 0.25, 0.0, 0.375, 0.0, 0.5, 0.125, 0.5, 0.125, 0.375, 0.125, 0.375, 0.125, 0.5, 0.25, 0.5, 0.25, 0.375, 0.25, 0.375, 0.25, 0.5, 0.375, 0.5, 0.375, 0.375, 0.375, 0.375, 0.375, 0.5, 0.5, 0.5, 0.5, 0.375, 0.5, 0.375, 0.5, 0.5, 0.625, 0.5, 0.625, 0.375, 0.625, 0.375, 0.625, 0.5, 0.75, 0.5, 0.75, 0.375, 0.75, 0.375, 0.75, 0.5, 0.875, 0.5, 0.875, 0.375, 0.0, 0.5, 0.0, 0.625, 0.125, 0.625, 0.125, 0.5, 0.125, 0.5, 0.125, 0.625, 0.25, 0.625, 0.25, 0.5, 0.25, 0.5, 0.25, 0.625, 0.375, 0.625, 0.375, 0.5, 0.375, 0.5, 0.375, 0.625, 0.5, 0.625, 0.5, 0.5, 0.5, 0.5, 0.5, 0.625, 0.625, 0.625, 0.625, 0.5, 0.625, 0.5, 0.625, 0.625, 0.75, 0.625, 0.75, 0.5, 0.75, 0.5, 0.75, 0.625, 0.875, 0.625, 0.875, 0.5, 0.0, 0.625, 0.0, 0.75, 0.125, 0.75, 0.125, 0.625, 0.125, 0.625, 0.125, 0.75, 0.25, 0.75, 0.25, 0.625, 0.25, 0.625, 0.25, 0.75, 0.375, 0.75, 0.375, 0.625, 0.375, 0.625, 0.375, 0.75, 0.5, 0.75, 0.5, 0.625, 0.5, 0.625, 0.5, 0.75, 0.625, 0.75, 0.625, 0.625, 0.625, 0.625, 0.625, 0.75, 0.75, 0.75, 0.75, 0.625, 0.75, 0.625, 0.75, 0.75, 0.875, 0.75, 0.875, 0.625, 0.0, 0.75, 0.0, 0.875, 0.125, 0.875, 0.125, 0.75, 0.125, 0.75, 0.125, 0.875, 0.25, 0.875, 0.25, 0.75, 0.25, 0.75, 0.25, 0.875, 0.375, 0.875, 0.375, 0.75, 0.375, 0.75, 0.375, 0.875, 0.5, 0.875, 0.5, 0.75, 0.5, 0.75, 0.5, 0.875, 0.625, 0.875, 0.625, 0.75, 0.625, 0.75, 0.625, 0.875, 0.75, 0.875, 0.75, 0.75, 0.75, 0.75, 0.75, 0.875, 0.875, 0.875, 0.875, 0.75, 0.0, 0.875, 0.0, 1.0, 0.125, 1.0, 0.125, 0.875, 0.125, 0.875, 0.125, 1.0, 0.25, 1.0, 0.25, 0.875, 0.25, 0.875, 0.25, 1.0, 0.375, 1.0, 0.375, 0.875, 0.375, 0.875, 0.375, 1.0, 0.5, 1.0, 0.5, 0.875, 0.5, 0.875, 0.5, 1.0, 0.625, 1.0, 0.625, 0.875, 0.625, 0.875, 0.625, 1.0, 0.75, 1.0, 0.75, 0.875, 0.75, 0.875, 0.75, 1.0, 0.875, 1.0, 0.875, 0.875])
me_plane.materials.append(mat_material_003)
me_plane.update()

# ---- objects
ob_sphere = bpy.data.objects.new('Sphere', me_sphere)
ob_cylinder = bpy.data.objects.new('Cylinder', me_cylinder)
ob_cylinder_001 = bpy.data.objects.new('Cylinder.001', me_cylinder_001)
ob_plane = bpy.data.objects.new('Plane', me_plane)

# ---- transforms, parenting, visibility, modifiers, constraints
ob_sphere.location = (0.0, 0.0, 0.02565)
_m = ob_sphere.modifiers.new('Smooth by Angle', 'NODES')
_m.node_group = ng_smooth_by_angle
_m.use_pin_to_last = True
_m.show_group_selector = False
ob_cylinder.location = (0.0, 0.0, 0.02514)
_m = ob_cylinder.modifiers.new('Smooth by Angle', 'NODES')
_m.node_group = ng_smooth_by_angle
_m.use_pin_to_last = True
_m.show_group_selector = False
ob_cylinder_001.location = (0.0, 0.0, 0.05318)
_m = ob_cylinder_001.modifiers.new('Smooth by Angle', 'NODES')
_m.node_group = ng_smooth_by_angle
_m.use_pin_to_last = True
_m.show_group_selector = False
ob_plane.location = (0.0, 0.0, 0.0426)
_m = ob_plane.modifiers.new('Smooth by Angle', 'NODES')
_m.node_group = ng_smooth_by_angle
_m.use_pin_to_last = True
_m.show_group_selector = False

# ---- collection membership
col_collection.objects.link(ob_sphere)
col_collection.objects.link(ob_cylinder)
col_collection.objects.link(ob_cylinder_001)
col_collection.objects.link(ob_plane)

# ---- scene / render settings (as saved in the file)
scene.frame_start = 1; scene.frame_end = 250; scene.frame_set(1)
scene.render.engine = 'BLENDER_EEVEE_NEXT'
bpy.context.view_layer.update()

# ---- added for rendering (the .blend has no active camera and no usable light): camera, sun
cam_auto = bpy.data.cameras.new('AutoCamera')
cam_auto.lens = 50.0
cam_auto.sensor_width = 36.0
cam_auto.clip_end = 1000.0
ob_auto_camera = bpy.data.objects.new('AutoCamera', cam_auto)
scene.collection.objects.link(ob_auto_camera)
ob_auto_camera.location = (0.459472, -0.551366, 0.432255)
ob_auto_camera.rotation_euler = (1.09748, -7.21219e-08, 0.694738)
scene.camera = ob_auto_camera
light_auto_sun = bpy.data.lights.new('AutoSun', 'SUN')
light_auto_sun.energy = 3.0
light_auto_sun.angle = 0.0523599
ob_auto_sun = bpy.data.objects.new('AutoSun', light_auto_sun)
scene.collection.objects.link(ob_auto_sun)
ob_auto_sun.rotation_euler = (0.872665, 0.174533, 0.523599)
bpy.context.view_layer.update()
